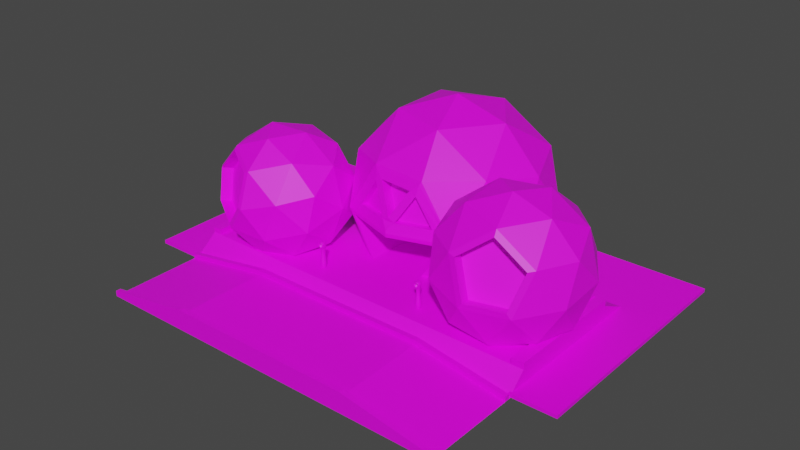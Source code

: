 # Source: PlanetBuilding.blend  (saved by Blender 3.2.14; exported with 4.5.12 LTS)
import bpy
from mathutils import Matrix  # noqa: F401  (used for matrix-valued properties, if any)

bpy.ops.wm.read_factory_settings(use_empty=True)
scene = bpy.context.scene
scene.name = 'Scene'

# ---- images (referenced by path relative to the original .blend; pixels are not part of the script)
import os
ASSET_DIR = os.environ.get("B2B_ASSET_DIR", "")  # directory of the original .blend (textures are referenced by path, not embedded)
HERE = os.path.dirname(os.path.abspath(__file__))  # packed textures are extracted next to this script under _unpacked/

def load_image(name, relpath, width, height, colorspace="sRGB"):
    """Load a texture the original file referenced (path relative to the .blend, or extracted next to this script)."""
    p = next((c for c in (os.path.join(HERE, relpath), os.path.join(ASSET_DIR, relpath)) if relpath and os.path.exists(c)), "")
    if p:
        img = bpy.data.images.load(p, check_existing=True)
        img.name = name
    else:  # same state as the original file: an image datablock whose file is absent (Cycles renders it pink)
        img = bpy.data.images.new(name, width, height)
        img.source = "FILE"
        img.filepath = "//" + (relpath or name)
    img.colorspace_settings.name = colorspace
    return img
img_buildingplanetstation = load_image('BuildingPlanetStation', 'BuildingPlanetStation.png', 1024, 1024, 'sRGB')
img_emissionobj2 = load_image('Emissionobj2', 'Emissionobj2.png', 1024, 1024, 'sRGB')
img_emissionobj = load_image('EmissionObj', 'EmissionObj.png', 1024, 1024, 'sRGB')
img_emissionobj3 = load_image('Emissionobj3', 'Emissionobj3.png', 1024, 1024, 'sRGB')
img_proxy_image_jpg = load_image('proxy-image.jpg', 'Path.jpg', 1024, 1024, 'sRGB')
img_emissionlight = load_image('EmissionLight', 'EmissionLight.png', 1024, 1024, 'sRGB')
img_emissionlight_001 = load_image('EmissionLight.001', 'EmissionLight.png', 1024, 1024, 'sRGB')

# ---- materials (node trees are filled in below, after node groups)
mat_material_002 = bpy.data.materials.new('Material.002')
mat_material_002.use_transparent_shadow = False
mat_material_005 = bpy.data.materials.new('Material.005')
mat_material_005.use_transparent_shadow = False
mat_material_004 = bpy.data.materials.new('Material.004')
mat_material_004.use_transparent_shadow = False
mat_material_003 = bpy.data.materials.new('Material.003')
mat_material_003.use_transparent_shadow = False
mat_material_006 = bpy.data.materials.new('Material.006')
mat_material_006.use_transparent_shadow = False
mat_material = bpy.data.materials.new('Material')
mat_material.use_transparent_shadow = False
mat_material_008 = bpy.data.materials.new('Material.008')
mat_material_008.use_transparent_shadow = False

# ---- material node trees
mat_material_002.use_nodes = True; mat_material_002.node_tree.nodes.clear()
_N = mat_material_002.node_tree.nodes; _L = mat_material_002.node_tree.links
n0 = _N.new('ShaderNodeBsdfPrincipled'); n0.name = 'Principled BSDF'; n0.location = (10, 300)
n0.distribution = 'GGX'
n0.subsurface_method = 'RANDOM_WALK_SKIN'
n0.inputs[3].default_value = 1.45
n0.inputs[27].default_value = (0.0, 0.0, 0.0, 1.0)
n0.inputs[28].default_value = 1.0
n1 = _N.new('ShaderNodeOutputMaterial'); n1.name = 'Material Output'; n1.location = (300, 300)
n2 = _N.new('ShaderNodeTexImage'); n2.name = 'Image Texture'; n2.location = (-304, 125)
n2.image = img_buildingplanetstation
_L.new(n0.outputs[0], n1.inputs[0])
_L.new(n2.outputs[0], n0.inputs[0])
n1.is_active_output = True
mat_material_005.use_nodes = True; mat_material_005.node_tree.nodes.clear()
_N = mat_material_005.node_tree.nodes; _L = mat_material_005.node_tree.links
n0 = _N.new('ShaderNodeBsdfPrincipled'); n0.name = 'Principled BSDF'; n0.location = (10, 300)
n0.distribution = 'GGX'
n0.subsurface_method = 'RANDOM_WALK_SKIN'
n0.inputs[3].default_value = 1.45
n0.inputs[27].default_value = (0.0, 0.0, 0.0, 1.0)
n0.inputs[28].default_value = 1.0
n1 = _N.new('ShaderNodeOutputMaterial'); n1.name = 'Material Output'; n1.location = (300, 300)
n2 = _N.new('ShaderNodeTexImage'); n2.name = 'Image Texture'; n2.location = (-326, 114)
n2.image = img_emissionobj2
_L.new(n0.outputs[0], n1.inputs[0])
_L.new(n2.outputs[0], n0.inputs[0])
n1.is_active_output = True
mat_material_004.use_nodes = True; mat_material_004.node_tree.nodes.clear()
_N = mat_material_004.node_tree.nodes; _L = mat_material_004.node_tree.links
n0 = _N.new('ShaderNodeBsdfPrincipled'); n0.name = 'Principled BSDF'; n0.location = (10, 300)
n0.distribution = 'GGX'
n0.subsurface_method = 'RANDOM_WALK_SKIN'
n0.inputs[3].default_value = 1.45
n0.inputs[27].default_value = (0.0, 0.0, 0.0, 1.0)
n0.inputs[28].default_value = 1.0
n1 = _N.new('ShaderNodeOutputMaterial'); n1.name = 'Material Output'; n1.location = (300, 300)
n2 = _N.new('ShaderNodeTexImage'); n2.name = 'Image Texture'; n2.location = (-271, 128)
n2.image = img_emissionobj
_L.new(n0.outputs[0], n1.inputs[0])
_L.new(n2.outputs[0], n0.inputs[0])
n1.is_active_output = True
mat_material_003.use_nodes = True; mat_material_003.node_tree.nodes.clear()
_N = mat_material_003.node_tree.nodes; _L = mat_material_003.node_tree.links
n0 = _N.new('ShaderNodeBsdfPrincipled'); n0.name = 'Principled BSDF'; n0.location = (10, 300)
n0.distribution = 'GGX'
n0.subsurface_method = 'RANDOM_WALK_SKIN'
n0.inputs[3].default_value = 1.45
n0.inputs[27].default_value = (0.0, 0.0, 0.0, 1.0)
n0.inputs[28].default_value = 1.0
n1 = _N.new('ShaderNodeOutputMaterial'); n1.name = 'Material Output'; n1.location = (300, 300)
n2 = _N.new('ShaderNodeTexImage'); n2.name = 'Image Texture'; n2.location = (-336, 115)
n2.image = img_emissionobj3
_L.new(n0.outputs[0], n1.inputs[0])
_L.new(n2.outputs[0], n0.inputs[0])
n1.is_active_output = True
mat_material_006.use_nodes = True; mat_material_006.node_tree.nodes.clear()
_N = mat_material_006.node_tree.nodes; _L = mat_material_006.node_tree.links
n0 = _N.new('ShaderNodeBsdfPrincipled'); n0.name = 'Principled BSDF'; n0.location = (10, 300)
n0.distribution = 'GGX'
n0.subsurface_method = 'RANDOM_WALK_SKIN'
n0.inputs[3].default_value = 1.45
n0.inputs[27].default_value = (0.0, 0.0, 0.0, 1.0)
n0.inputs[28].default_value = 1.0
n1 = _N.new('ShaderNodeOutputMaterial'); n1.name = 'Material Output'; n1.location = (300, 300)
n2 = _N.new('ShaderNodeTexImage'); n2.name = 'Image Texture'; n2.location = (-307, 135)
n2.width = 252
n2.image = img_proxy_image_jpg
_L.new(n0.outputs[0], n1.inputs[0])
_L.new(n2.outputs[0], n0.inputs[0])
n1.is_active_output = True
mat_material.use_nodes = True; mat_material.node_tree.nodes.clear()
_N = mat_material.node_tree.nodes; _L = mat_material.node_tree.links
n0 = _N.new('ShaderNodeBsdfPrincipled'); n0.name = 'Principled BSDF'; n0.location = (10, 300)
n0.distribution = 'GGX'
n0.subsurface_method = 'RANDOM_WALK_SKIN'
n0.inputs[3].default_value = 1.45
n0.inputs[27].default_value = (0.0, 0.0, 0.0, 1.0)
n0.inputs[28].default_value = 1.0
n1 = _N.new('ShaderNodeOutputMaterial'); n1.name = 'Material Output'; n1.location = (300, 300)
n2 = _N.new('ShaderNodeTexImage'); n2.name = 'Image Texture'; n2.location = (-285, 136)
n2.image = img_emissionlight
_L.new(n0.outputs[0], n1.inputs[0])
_L.new(n2.outputs[0], n0.inputs[0])
n1.is_active_output = True
mat_material_008.use_nodes = True; mat_material_008.node_tree.nodes.clear()
_N = mat_material_008.node_tree.nodes; _L = mat_material_008.node_tree.links
n0 = _N.new('ShaderNodeBsdfPrincipled'); n0.name = 'Principled BSDF'; n0.location = (10, 300)
n0.distribution = 'GGX'
n0.subsurface_method = 'RANDOM_WALK_SKIN'
n0.inputs[3].default_value = 1.45
n0.inputs[27].default_value = (0.0, 0.0, 0.0, 1.0)
n0.inputs[28].default_value = 1.0
n1 = _N.new('ShaderNodeOutputMaterial'); n1.name = 'Material Output'; n1.location = (300, 300)
n2 = _N.new('ShaderNodeTexImage'); n2.name = 'Image Texture'; n2.location = (-285, 136)
n2.image = img_emissionlight_001
_L.new(n0.outputs[0], n1.inputs[0])
_L.new(n2.outputs[0], n0.inputs[0])
n1.is_active_output = True

# ---- world
world_world = bpy.data.worlds.new('World'); scene.world = world_world
world_world.use_nodes = True; world_world.node_tree.nodes.clear()
_N = world_world.node_tree.nodes; _L = world_world.node_tree.links
n0 = _N.new('ShaderNodeOutputWorld'); n0.name = 'World Output'; n0.location = (300, 300)
n1 = _N.new('ShaderNodeBackground'); n1.name = 'Background'; n1.location = (10, 300)
n1.inputs[0].default_value = (0.05088, 0.05088, 0.05088, 1.0)
_L.new(n1.outputs[0], n0.inputs[0])
n0.is_active_output = True
world_world.color = (0.05088, 0.05088, 0.05088)
world_world.use_sun_shadow = False
world_world.sun_shadow_jitter_overblur = 0.0

# ---- meshes
me_plane_001 = bpy.data.meshes.new('Plane.001')
me_plane_001.from_pydata([(-1.0, -1.161, 0.0), (1.0, -1.161, 0.0), (-1.0, 1.161, 0.0), (1.0, 1.161, 0.0), (1.0, -0.3416, 0.0), (-1.0, -0.3521, 0.0), (-1.0, -0.3521, 0.001952), (-1.0, -1.161, 0.001952), (1.0, -1.161, 0.0002283), (1.0, -0.3416, 0.0002283), (-0.5091, -1.161, 0.1706), (-0.4949, -0.3495, 0.1706), (0.5083, -1.161, 0.1706), (0.4976, -0.3442, 0.1706), (1.0, -0.187, 0.2041), (1.0, 0.853, 0.2041), (-1.0, 0.853, 0.2041), (-1.0, -0.1619, 0.2041), (0.461, 0.853, 0.2041), (0.4261, -0.1798, 0.2041), (0.9419, 0.853, 0.2041), (0.9324, -0.1862, 0.2041), (1.0, -0.187, 0.2745), (1.0, 0.853, 0.2745), (0.9324, -0.1862, 0.2745), (0.9419, 0.853, 0.2745), (0.4585, 0.7781, 0.2041), (0.9413, 0.7806, 0.2041), (0.9419, 0.853, 0.2858), (0.461, 0.853, 0.2858), (0.4585, 0.7781, 0.2858), (0.9413, 0.7806, 0.2858), (-1.0, -0.6761, 0.0), (1.0, -0.6708, 0.0), (-1.0, -0.6761, 0.001952), (1.0, -0.6708, 0.0002283), (-0.502, -0.6747, 0.1706), (0.503, -0.6721, 0.1706), (-1.0, -0.838, 0.0), (-1.0, -0.838, 0.001952), (0.5057, -0.8361, 0.1706), (1.0, -0.8354, 0.0), (1.0, -0.8354, 0.0002283), (-0.5055, -0.8374, 0.1706), (-1.0, -0.919, 0.0), (-1.0, -0.919, 0.001952), (0.507, -0.918, 0.1706), (1.0, -0.9177, 0.0), (1.0, -0.9177, 0.0002283), (-0.5073, -0.9187, 0.1706), (-1.0, -1.121, 0.0), (-1.0, -1.121, 0.001952), (0.5077, -1.12, 0.1706), (1.0, -0.9589, 0.0), (1.0, -1.12, 0.0002283), (-0.5082, -1.12, 0.1706), (-1.0, -1.121, 0.06187), (-1.0, -1.161, 0.06187), (0.5084, -1.161, 0.2305), (1.0, -1.161, 0.06015), (-0.5091, -1.161, 0.2305), (0.5077, -1.12, 0.2305), (1.0, -1.12, 0.06015), (-0.5082, -1.12, 0.2305), (1.0, -0.5062, 0.0), (1.0, -0.5062, 0.0002283), (-0.4985, -0.5121, 0.1706), (-1.0, -0.5141, 0.0), (-1.0, -0.5141, 0.001952), (0.5003, -0.5082, 0.1706), (1.0, -0.4239, 0.0), (1.0, -0.4239, 0.0002283), (-0.4967, -0.4308, 0.1706), (-1.0, -0.4331, 0.0), (-1.0, -0.4331, 0.001952), (0.499, -0.4262, 0.1706), (1.0, -0.3828, 0.0), (1.0, -0.3828, 0.0002283), (-0.4958, -0.3901, 0.1706), (-1.0, -0.3926, 0.0), (-1.0, -0.3926, 0.001952), (0.4983, -0.3852, 0.1706), (1.0, -0.3827, 0.05377), (1.0, -0.3415, 0.05377), (0.4976, -0.3442, 0.2241), (-1.0, -0.3521, 0.05549), (-0.4949, -0.3494, 0.2241), (-0.4958, -0.3901, 0.2241), (-1.0, -0.3926, 0.05549), (0.4983, -0.3852, 0.2241), (-0.9562, 0.853, 0.2041), (-0.9528, -0.1625, 0.2041), (-0.9562, 0.853, 0.2635), (-1.0, 0.853, 0.2635), (-1.0, -0.1619, 0.2635), (-0.9528, -0.1625, 0.2635), (-0.000365, -1.161, 0.1706), (0.001335, -0.3469, 0.1706), (0.0004851, -0.6734, 0.1706), (6.008e-05, -0.8367, 0.1706), (-0.0001525, -0.9184, 0.1706), (-0.0002587, -1.12, 0.1706), (-0.0003527, -1.161, 0.2305), (-0.0002465, -1.12, 0.2305), (0.0009103, -0.5101, 0.1706), (0.001123, -0.4285, 0.1706), (0.001229, -0.3877, 0.1706), (0.001354, -0.3468, 0.2241), (0.001247, -0.3876, 0.2241), (-0.2547, -1.161, 0.1706), (-0.2468, -0.3482, 0.1706), (-0.2508, -0.6741, 0.1706), (-0.2527, -0.837, 0.1706), (-0.2537, -0.9185, 0.1706), (-0.2542, -1.12, 0.1706), (-0.2547, -1.161, 0.2305), (-0.2542, -1.12, 0.2305), (-0.2488, -0.5111, 0.1706), (-0.2478, -0.4297, 0.1706), (-0.2473, -0.3889, 0.1706), (-0.2468, -0.3481, 0.2241), (-0.2473, -0.3889, 0.2241), (-0.3819, -1.161, 0.1706), (-0.3709, -0.3488, 0.1706), (-0.3764, -0.6744, 0.1706), (-0.3791, -0.8372, 0.1706), (-0.3805, -0.9186, 0.1706), (-0.3812, -1.12, 0.1706), (-0.3819, -1.161, 0.2305), (-0.3812, -1.12, 0.2305), (-0.3736, -0.5116, 0.1706), (-0.3723, -0.4302, 0.1706), (-0.3716, -0.3895, 0.1706), (-0.3709, -0.3488, 0.2241), (-0.3715, -0.3895, 0.2241), (-0.1275, -1.161, 0.1706), (-0.1227, -0.3475, 0.1706), (-0.1251, -0.6738, 0.1706), (-0.1263, -0.8369, 0.1706), (-0.1269, -0.9184, 0.1706), (-0.1272, -1.12, 0.1706), (-0.1275, -1.161, 0.2305), (-0.1272, -1.12, 0.2305), (-0.1239, -0.5106, 0.1706), (-0.1233, -0.4291, 0.1706), (-0.123, -0.3883, 0.1706), (-0.1227, -0.3475, 0.2241), (-0.123, -0.3882, 0.2241), (0.254, -1.161, 0.1706), (0.2495, -0.3456, 0.1706), (0.2517, -0.6728, 0.1706), (0.2529, -0.8364, 0.1706), (0.2534, -0.9182, 0.1706), (0.2537, -1.12, 0.1706), (0.254, -1.161, 0.2305), (0.2537, -1.12, 0.2305), (0.2506, -0.5092, 0.1706), (0.25, -0.4274, 0.1706), (0.2498, -0.3865, 0.1706), (0.2495, -0.3455, 0.2241), (0.2498, -0.3864, 0.2241), (0.1268, -1.161, 0.1706), (0.1254, -0.3462, 0.1706), (0.1261, -0.6731, 0.1706), (0.1265, -0.8366, 0.1706), (0.1266, -0.9183, 0.1706), (0.1267, -1.12, 0.1706), (0.1268, -1.161, 0.2305), (0.1267, -1.12, 0.2305), (0.1258, -0.5097, 0.1706), (0.1256, -0.4279, 0.1706), (0.1255, -0.3871, 0.1706), (0.1254, -0.3462, 0.2241), (0.1255, -0.387, 0.2241), (0.3812, -1.161, 0.1706), (0.3735, -0.3449, 0.1706), (0.3774, -0.6725, 0.1706), (0.3793, -0.8362, 0.1706), (0.3802, -0.9181, 0.1706), (0.3807, -1.12, 0.1706), (0.3812, -1.161, 0.2305), (0.3807, -1.12, 0.2305), (0.3755, -0.5087, 0.1706), (0.3745, -0.4268, 0.1706), (0.374, -0.3858, 0.1706), (0.3736, -0.3448, 0.2241), (0.374, -0.3858, 0.2241), (-0.4455, -1.161, 0.1706), (-0.4329, -0.3492, 0.1706), (-0.4392, -0.6746, 0.1706), (-0.4423, -0.8373, 0.1706), (-0.4439, -0.9186, 0.1706), (-0.4447, -1.12, 0.1706), (-0.4455, -1.161, 0.2305), (-0.4447, -1.12, 0.2305), (-0.4361, -0.5119, 0.1706), (-0.4345, -0.4305, 0.1706), (-0.4337, -0.3898, 0.1706), (-0.4329, -0.3491, 0.2241), (-0.4337, -0.3898, 0.2241), (-0.4137, -1.161, 0.1706), (-0.4019, -0.349, 0.1706), (-0.4078, -0.6745, 0.1706), (-0.4107, -0.8372, 0.1706), (-0.4122, -0.9186, 0.1706), (-0.413, -1.12, 0.1706), (-0.4137, -1.161, 0.2305), (-0.4129, -1.12, 0.2305), (-0.4048, -0.5117, 0.1706), (-0.4034, -0.4304, 0.1706), (-0.4026, -0.3897, 0.1706), (-0.4019, -0.3489, 0.2241), (-0.4026, -0.3896, 0.2241), (-0.3183, -1.161, 0.1706), (-0.3088, -0.3485, 0.1706), (-0.3136, -0.6742, 0.1706), (-0.3159, -0.8371, 0.1706), (-0.3171, -0.9186, 0.1706), (-0.3177, -1.12, 0.1706), (-0.3183, -1.161, 0.2305), (-0.3177, -1.12, 0.2305), (-0.3112, -0.5114, 0.1706), (-0.31, -0.4299, 0.1706), (-0.3094, -0.3892, 0.1706), (-0.3088, -0.3484, 0.2241), (-0.3094, -0.3892, 0.2241), (-0.2865, -1.161, 0.1706), (-0.2778, -0.3483, 0.1706), (-0.2822, -0.6742, 0.1706), (-0.2843, -0.8371, 0.1706), (-0.2854, -0.9185, 0.1706), (-0.286, -1.12, 0.1706), (-0.2865, -1.161, 0.2305), (-0.286, -1.12, 0.2305), (-0.28, -0.5113, 0.1706), (-0.2789, -0.4298, 0.1706), (-0.2784, -0.3891, 0.1706), (-0.2778, -0.3483, 0.2241), (-0.2783, -0.389, 0.2241), (-0.1911, -1.161, 0.1706), (-0.1848, -0.3478, 0.1706), (-0.188, -0.6739, 0.1706), (-0.1895, -0.837, 0.1706), (-0.1903, -0.9185, 0.1706), (-0.1907, -1.12, 0.1706), (-0.1911, -1.161, 0.2305), (-0.1907, -1.12, 0.2305), (-0.1864, -0.5109, 0.1706), (-0.1856, -0.4294, 0.1706), (-0.1852, -0.3886, 0.1706), (-0.1848, -0.3478, 0.2241), (-0.1851, -0.3885, 0.2241), (-0.1593, -1.161, 0.1706), (-0.1538, -0.3477, 0.1706), (-0.1565, -0.6738, 0.1706), (-0.1579, -0.8369, 0.1706), (-0.1586, -0.9185, 0.1706), (-0.159, -1.12, 0.1706), (-0.1593, -1.161, 0.2305), (-0.159, -1.12, 0.2305), (-0.1551, -0.5108, 0.1706), (-0.1545, -0.4292, 0.1706), (-0.1541, -0.3885, 0.1706), (-0.1537, -0.3476, 0.2241), (-0.1541, -0.3884, 0.2241), (-0.06395, -1.161, 0.1706), (-0.0607, -0.3472, 0.1706), (-0.06233, -0.6736, 0.1706), (-0.06314, -0.8368, 0.1706), (-0.06355, -0.9184, 0.1706), (-0.06375, -1.12, 0.1706), (-0.06394, -1.161, 0.2305), (-0.06374, -1.12, 0.2305), (-0.06151, -0.5104, 0.1706), (-0.06111, -0.4288, 0.1706), (-0.0609, -0.388, 0.1706), (-0.06068, -0.3471, 0.2241), (-0.06088, -0.3879, 0.2241), (-0.03216, -1.161, 0.1706), (-0.02968, -0.347, 0.1706), (-0.03092, -0.6735, 0.1706), (-0.03154, -0.8368, 0.1706), (-0.03185, -0.9184, 0.1706), (-0.032, -1.12, 0.1706), (-0.03215, -1.161, 0.2305), (-0.03199, -1.12, 0.2305), (-0.0303, -0.5103, 0.1706), (-0.02999, -0.4286, 0.1706), (-0.02984, -0.3878, 0.1706), (-0.02966, -0.347, 0.2241), (-0.02982, -0.3878, 0.2241), (0.06322, -1.161, 0.1706), (0.06337, -0.3465, 0.1706), (0.0633, -0.6733, 0.1706), (0.06326, -0.8366, 0.1706), (0.06324, -0.9183, 0.1706), (0.06323, -1.12, 0.1706), (0.06324, -1.161, 0.2305), (0.06325, -1.12, 0.2305), (0.06333, -0.5099, 0.1706), (0.06335, -0.4282, 0.1706), (0.06336, -0.3874, 0.1706), (0.06339, -0.3465, 0.2241), (0.06338, -0.3873, 0.2241), (0.09502, -1.161, 0.1706), (0.09439, -0.3464, 0.1706), (0.0947, -0.6732, 0.1706), (0.09486, -0.8366, 0.1706), (0.09494, -0.9183, 0.1706), (0.09498, -1.12, 0.1706), (0.09503, -1.161, 0.2305), (0.09499, -1.12, 0.2305), (0.09455, -0.5098, 0.1706), (0.09447, -0.4281, 0.1706), (0.09443, -0.3872, 0.1706), (0.09441, -0.3463, 0.2241), (0.09445, -0.3872, 0.2241), (0.1904, -1.161, 0.1706), (0.1874, -0.3459, 0.1706), (0.1889, -0.6729, 0.1706), (0.1897, -0.8365, 0.1706), (0.19, -0.9182, 0.1706), (0.1902, -1.12, 0.1706), (0.1904, -1.161, 0.2305), (0.1902, -1.12, 0.2305), (0.1882, -0.5094, 0.1706), (0.1878, -0.4276, 0.1706), (0.1876, -0.3868, 0.1706), (0.1875, -0.3458, 0.2241), (0.1876, -0.3867, 0.2241), (0.2222, -1.161, 0.1706), (0.2185, -0.3457, 0.1706), (0.2203, -0.6729, 0.1706), (0.2213, -0.8364, 0.1706), (0.2217, -0.9182, 0.1706), (0.222, -1.12, 0.1706), (0.2222, -1.161, 0.2305), (0.222, -1.12, 0.2305), (0.2194, -0.5093, 0.1706), (0.2189, -0.4275, 0.1706), (0.2187, -0.3866, 0.1706), (0.2185, -0.3457, 0.2241), (0.2187, -0.3866, 0.2241), (0.3176, -1.161, 0.1706), (0.3115, -0.3452, 0.1706), (0.3145, -0.6726, 0.1706), (0.3161, -0.8363, 0.1706), (0.3168, -0.9182, 0.1706), (0.3172, -1.12, 0.1706), (0.3176, -1.161, 0.2305), (0.3172, -1.12, 0.2305), (0.313, -0.5089, 0.1706), (0.3123, -0.4271, 0.1706), (0.3119, -0.3862, 0.1706), (0.3115, -0.3452, 0.2241), (0.3119, -0.3861, 0.2241), (0.3494, -1.161, 0.1706), (0.3425, -0.3451, 0.1706), (0.346, -0.6725, 0.1706), (0.3477, -0.8363, 0.1706), (0.3485, -0.9181, 0.1706), (0.3489, -1.12, 0.1706), (0.3494, -1.161, 0.2305), (0.349, -1.12, 0.2305), (0.3442, -0.5088, 0.1706), (0.3434, -0.4269, 0.1706), (0.343, -0.386, 0.1706), (0.3425, -0.345, 0.2241), (0.343, -0.3859, 0.2241), (-0.2858, -0.8731, 0.8671), (-0.2474, -0.4915, 0.8609), (-0.4128, -0.8731, 0.8671), (-0.3717, -0.4921, 0.8609), (-0.1231, -0.4909, 0.8609), (0.2222, -0.9212, 0.8783), (0.254, -0.9212, 0.8783), (0.2219, -0.8729, 0.8671), (0.2537, -0.8729, 0.8671), (0.2498, -0.489, 0.8609), (0.09441, -0.442, 0.8719), (0.1254, -0.4418, 0.8719), (0.1255, -0.4896, 0.8609), (0.3489, -0.8728, 0.8671), (0.3431, -0.4886, 0.8609), (0.3742, -0.4884, 0.8609), (-0.372, -0.4792, 0.8349), (-0.2476, -0.4786, 0.8349), (-0.1232, -0.478, 0.8349), (0.09441, -0.3941, 0.7752), (0.1254, -0.394, 0.7752), (0.1256, -0.4768, 0.8349), (0.09441, -0.4181, 0.8235), (0.1254, -0.4179, 0.8235), (0.2499, -0.4762, 0.8349), (0.3432, -0.4757, 0.8349), (0.3743, -0.4755, 0.8349), (-0.4125, -0.8837, 0.8411), (-0.2857, -0.8837, 0.8408), (0.254, -0.9409, 0.8299), (0.2218, -0.8836, 0.8408), (0.2222, -0.9409, 0.8299), (0.2536, -0.8836, 0.8408), (0.3487, -0.8835, 0.8408), (-0.123, -0.46, 0.8235), (-0.123, -0.4839, 0.8719), (-0.02982, -0.4595, 0.8235), (0.222, -0.9, 0.8299), (0.222, -0.8803, 0.8783), (0.001247, -0.4594, 0.8235), (-0.2473, -0.4606, 0.8235), (-0.2473, -0.4845, 0.8719), (-0.03199, -0.9001, 0.8299), (-0.0002465, -0.9001, 0.8299), (0.2537, -0.8803, 0.8783), (0.2273, -0.8836, 0.8408), (0.2273, -0.873, 0.8671), (0.3487, -0.4758, 0.8349), (0.3485, -0.4886, 0.8609), (-0.4073, -0.8732, 0.8671), (-0.4071, -0.8837, 0.8411), (-0.2804, -0.8731, 0.8671), (-0.2802, -0.8838, 0.8408), (0.3543, -0.8729, 0.8671), (0.3541, -0.8836, 0.8408), (-0.1276, -0.478, 0.8349), (-0.1275, -0.4908, 0.8609), (0.2455, -0.4761, 0.8349), (0.2454, -0.489, 0.8609), (0.1211, -0.4767, 0.8349), (0.1211, -0.4896, 0.8609), (-0.252, -0.4786, 0.8349), (-0.2518, -0.4914, 0.8609), (0.3699, -0.4755, 0.8349), (0.3697, -0.4884, 0.8609), (-0.3761, -0.492, 0.8609), (-0.3764, -0.4792, 0.8349), (0.2492, -0.8728, 0.8671), (0.2491, -0.8835, 0.8408)], [(424, 425), (387, 424), (425, 373)], [(0, 1, 8, 12, 174, 356, 343, 148, 330, 317, 161, 304, 291, 96, 278, 265, 135, 252, 239, 109, 226, 213, 122, 200, 187, 10, 7), (2, 5, 17, 16), (11, 6, 85, 86), (4, 5, 6, 11, 188, 201, 123, 214, 227, 110, 240, 253, 136, 266, 279, 97, 292, 305, 162, 318, 331, 149, 344, 357, 175, 13, 9), (76, 4, 9, 77), (50, 0, 7, 51), (174, 12, 58, 180), (51, 7, 57, 56), (90, 16, 93, 92), (3, 2, 16, 90, 18, 20, 15), (5, 4, 14, 21, 19, 91, 17), (4, 3, 15, 14), (27, 20, 28, 31), (20, 27, 21, 24, 25), (25, 24, 22, 23), (14, 15, 23, 22), (15, 20, 25, 23), (21, 14, 22, 24), (29, 30, 31, 28), (27, 26, 19, 21), (26, 27, 31, 30), (18, 26, 30, 29), (20, 18, 29, 28), (69, 37, 35, 65), (182, 176, 37, 69), (67, 32, 34, 68), (41, 33, 35, 42), (39, 43, 36, 34), (45, 49, 43, 39), (47, 41, 42, 48), (37, 40, 42, 35), (176, 177, 40, 37), (32, 38, 39, 34), (53, 47, 48, 54), (51, 55, 49, 45), (40, 46, 48, 42), (177, 178, 46, 40), (38, 44, 45, 39), (54, 52, 61, 62), (1, 53, 54, 8), (46, 52, 54, 48), (178, 179, 52, 46), (44, 50, 51, 45), (181, 180, 58, 61), (61, 58, 59, 62), (57, 60, 63, 56), (55, 51, 56, 63), (8, 54, 62, 59), (192, 55, 63, 194), (12, 8, 59, 58), (7, 10, 60, 57), (73, 67, 68, 74), (183, 182, 69, 75), (75, 69, 65, 71), (33, 64, 65, 35), (34, 36, 66, 68), (81, 75, 71, 77), (184, 183, 75, 81), (79, 73, 74, 80), (64, 70, 71, 65), (68, 66, 72, 74), (5, 79, 80, 6), (77, 9, 83, 82), (184, 81, 89, 186), (70, 76, 77, 71), (74, 72, 78, 80), (88, 87, 86, 85), (185, 186, 89, 84), (84, 89, 82, 83), (80, 78, 87, 88), (81, 77, 82, 89), (9, 13, 84, 83), (6, 80, 88, 85), (188, 11, 86, 198), (90, 91, 19, 26, 18), (94, 95, 92, 93), (91, 90, 92, 95), (16, 17, 94, 93), (17, 91, 95, 94), (292, 97, 107, 302), (288, 106, 108, 290), (288, 287, 105, 106), (287, 286, 104, 105), (296, 101, 103, 298), (282, 283, 101, 100), (281, 282, 100, 99), (280, 281, 99, 98), (286, 280, 98, 104), (278, 96, 102, 284), (226, 109, 115, 232), (234, 228, 111, 117), (228, 229, 112, 111), (229, 230, 113, 112), (230, 231, 114, 113), (235, 234, 117, 118), (236, 235, 118, 119), (236, 119, 121, 238), (240, 110, 120, 250), (244, 114, 116, 246), (210, 132, 134, 212), (210, 209, 131, 132), (209, 208, 130, 131), (204, 205, 127, 126), (203, 204, 126, 125), (202, 203, 125, 124), (208, 202, 124, 130), (200, 122, 128, 206), (214, 123, 133, 224), (218, 127, 129, 220), (270, 140, 142, 272), (266, 136, 146, 276), (252, 135, 141, 258), (260, 254, 137, 143), (254, 255, 138, 137), (255, 256, 139, 138), (256, 257, 140, 139), (261, 260, 143, 144), (262, 261, 144, 145), (262, 145, 147, 264), (348, 153, 155, 350), (344, 149, 159, 354), (340, 158, 160, 342), (340, 339, 157, 158), (339, 338, 156, 157), (334, 335, 153, 152), (333, 334, 152, 151), (332, 333, 151, 150), (338, 332, 150, 156), (330, 148, 154, 336), (304, 161, 167, 310), (312, 306, 163, 169), (306, 307, 164, 163), (307, 308, 165, 164), (308, 309, 166, 165), (313, 312, 169, 170), (314, 313, 170, 171), (314, 171, 173, 316), (322, 166, 168, 324), (318, 162, 172, 328), (13, 175, 185, 84), (52, 179, 181, 61), (366, 184, 186, 368), (366, 365, 183, 184), (365, 364, 182, 183), (360, 361, 179, 178), (359, 360, 178, 177), (358, 359, 177, 176), (364, 358, 176, 182), (356, 174, 180, 362), (10, 187, 193, 60), (66, 36, 189, 195), (36, 43, 190, 189), (43, 49, 191, 190), (49, 55, 192, 191), (63, 60, 193, 194), (72, 66, 195, 196), (78, 72, 196, 197), (78, 197, 199, 87), (86, 87, 199, 198), (201, 188, 198, 211), (205, 192, 194, 207), (127, 205, 207, 129), (123, 201, 211, 133), (187, 200, 206, 193), (195, 189, 202, 208), (189, 190, 203, 202), (190, 191, 204, 203), (191, 192, 205, 204), (194, 193, 206, 207), (196, 195, 208, 209), (197, 196, 209, 210), (197, 210, 212, 199), (198, 199, 212, 211), (231, 218, 220, 233), (227, 214, 224, 237), (133, 134, 225, 224), (132, 223, 225, 134), (132, 131, 222, 223), (131, 130, 221, 222), (129, 128, 219, 220), (126, 127, 218, 217), (125, 126, 217, 216), (124, 125, 216, 215), (130, 124, 215, 221), (122, 213, 219, 128), (110, 227, 237, 120), (114, 231, 233, 116), (224, 225, 238, 237), (223, 236, 238, 225), (223, 222, 235, 236), (222, 221, 234, 235), (220, 219, 232, 233), (217, 218, 231, 230), (216, 217, 230, 229), (215, 216, 229, 228), (221, 215, 228, 234), (213, 226, 232, 219), (120, 121, 251, 250), (119, 249, 251, 121), (119, 118, 248, 249), (118, 117, 247, 248), (116, 115, 245, 246), (113, 114, 244, 243), (112, 113, 243, 242), (111, 112, 242, 241), (117, 111, 241, 247), (109, 239, 245, 115), (257, 244, 246, 259), (253, 240, 250, 263), (136, 253, 263, 146), (140, 257, 259, 142), (250, 251, 264, 263), (249, 262, 264, 251), (249, 248, 261, 262), (248, 247, 260, 261), (246, 245, 258, 259), (243, 244, 257, 256), (242, 243, 256, 255), (241, 242, 255, 254), (247, 241, 254, 260), (239, 252, 258, 245), (279, 266, 276, 289), (283, 270, 272, 285), (135, 265, 271, 141), (143, 137, 267, 273), (137, 138, 268, 267), (138, 139, 269, 268), (139, 140, 270, 269), (142, 141, 271, 272), (144, 143, 273, 274), (145, 144, 274, 275), (145, 275, 277, 147), (146, 147, 277, 276), (101, 283, 285, 103), (97, 279, 289, 107), (265, 278, 284, 271), (273, 267, 280, 286), (267, 268, 281, 280), (268, 269, 282, 281), (269, 270, 283, 282), (272, 271, 284, 285), (274, 273, 286, 287), (275, 274, 287, 288), (275, 288, 290, 277), (276, 277, 290, 289), (107, 108, 303, 302), (106, 301, 303, 108), (106, 105, 300, 301), (105, 104, 299, 300), (103, 102, 297, 298), (100, 101, 296, 295), (99, 100, 295, 294), (98, 99, 294, 293), (104, 98, 293, 299), (96, 291, 297, 102), (309, 296, 298, 311), (305, 292, 302, 315), (162, 305, 315, 172), (166, 309, 311, 168), (302, 303, 316, 315), (301, 314, 316, 303), (301, 300, 313, 314), (300, 299, 312, 313), (298, 297, 310, 311), (295, 296, 309, 308), (294, 295, 308, 307), (293, 294, 307, 306), (299, 293, 306, 312), (291, 304, 310, 297), (331, 318, 328, 341), (335, 322, 324, 337), (161, 317, 323, 167), (169, 163, 319, 325), (163, 164, 320, 319), (164, 165, 321, 320), (165, 166, 322, 321), (168, 167, 323, 324), (170, 169, 325, 326), (171, 170, 326, 327), (171, 327, 329, 173), (172, 173, 329, 328), (153, 335, 337, 155), (149, 331, 341, 159), (317, 330, 336, 323), (325, 319, 332, 338), (319, 320, 333, 332), (320, 321, 334, 333), (321, 322, 335, 334), (324, 323, 336, 337), (326, 325, 338, 339), (327, 326, 339, 340), (327, 340, 342, 329), (328, 329, 342, 341), (148, 343, 349, 154), (156, 150, 345, 351), (150, 151, 346, 345), (151, 152, 347, 346), (152, 153, 348, 347), (155, 154, 349, 350), (157, 156, 351, 352), (158, 157, 352, 353), (158, 353, 355, 160), (159, 160, 355, 354), (357, 344, 354, 367), (361, 348, 350, 363), (179, 361, 363, 181), (175, 357, 367, 185), (343, 356, 362, 349), (351, 345, 358, 364), (345, 346, 359, 358), (346, 347, 360, 359), (347, 348, 361, 360), (350, 349, 362, 363), (352, 351, 364, 365), (353, 352, 365, 366), (353, 366, 368, 355), (354, 355, 368, 367), (128, 129, 207, 206), (115, 116, 233, 232), (141, 142, 259, 258), (102, 103, 285, 284), (167, 168, 311, 310), (154, 155, 337, 336), (180, 181, 363, 362), (133, 211, 212, 134), (120, 237, 238, 121), (146, 263, 264, 147), (107, 289, 290, 108), (172, 315, 316, 173), (159, 341, 342, 160), (185, 367, 368, 186)])
_uv = me_plane_001.uv_layers.new(name='UVMap')
_uv.uv.foreach_set('vector', [0.1881, 0.2776, 0.1881, 0.01789, 0.1881, 0.01789, 0.2102, 0.08174, 0.2102, 0.09826, 0.2102, 0.1024, 0.2102, 0.1065, 0.2102, 0.1148, 0.2102, 0.1189, 0.2102, 0.123, 0.2102, 0.1313, 0.2102, 0.1354, 0.2102, 0.1396, 0.2102, 0.1478, 0.2102, 0.1519, 0.2102, 0.1561, 0.2102, 0.1643, 0.2102, 0.1685, 0.2102, 0.1726, 0.2102, 0.1808, 0.2102, 0.185, 0.2102, 0.1891, 0.2102, 0.1974, 0.2102, 0.2015, 0.2102, 0.2056, 0.2102, 0.2139, 0.1883, 0.2776, 0.5919, 0.3135, 0.5919, 0.4891, 0.5654, 0.4644, 0.5654, 0.3326, 0.4283, 0.2121, 0.4502, 0.2776, 0.4433, 0.2776, 0.4214, 0.212, 0.4505, 0.01789, 0.4505, 0.2776, 0.4502, 0.2776, 0.4283, 0.2121, 0.4283, 0.204, 0.4283, 0.2, 0.4283, 0.1959, 0.4283, 0.1879, 0.4283, 0.1839, 0.4283, 0.1798, 0.4283, 0.1718, 0.4283, 0.1677, 0.4283, 0.1637, 0.4283, 0.1557, 0.4283, 0.1516, 0.4283, 0.1476, 0.4283, 0.1395, 0.4283, 0.1355, 0.4283, 0.1315, 0.4283, 0.1234, 0.4283, 0.1194, 0.4283, 0.1154, 0.4283, 0.1073, 0.4283, 0.1033, 0.4283, 0.09925, 0.4283, 0.08314, 0.4505, 0.01789, 0.8056, 0.605, 0.8056, 0.6104, 0.8056, 0.6104, 0.8056, 0.605, 0.754, 0.6513, 0.754, 0.646, 0.7542, 0.646, 0.7542, 0.6513, 0.2102, 0.09826, 0.2102, 0.08174, 0.218, 0.08174, 0.218, 0.09826, 0.7542, 0.6513, 0.7542, 0.646, 0.762, 0.646, 0.762, 0.6513, 0.3637, 0.3191, 0.3637, 0.3134, 0.3714, 0.3134, 0.3714, 0.3191, 0.3374, 0.5732, 0.3374, 0.3134, 0.3637, 0.3134, 0.3637, 0.3191, 0.3637, 0.5032, 0.3637, 0.5656, 0.3637, 0.5732, 0.4449, 0.3134, 0.4449, 0.5732, 0.4192, 0.5732, 0.4192, 0.5644, 0.4192, 0.4986, 0.4194, 0.3196, 0.4194, 0.3134, 0.4863, 0.4877, 0.4863, 0.3135, 0.5128, 0.3326, 0.5128, 0.4677, 0.6518, 0.2713, 0.6424, 0.2713, 0.6424, 0.2607, 0.6518, 0.2607, 0.1432, 0.7439, 0.1432, 0.7345, 0.1432, 0.609, 0.1523, 0.609, 0.1523, 0.7439, 0.3386, 0.7441, 0.3374, 0.6091, 0.3462, 0.609, 0.3462, 0.7441, 0.5128, 0.4677, 0.5128, 0.3326, 0.5219, 0.3326, 0.5219, 0.4677, 0.3637, 0.5732, 0.3637, 0.5656, 0.3728, 0.5656, 0.3728, 0.5732, 0.4192, 0.5644, 0.4192, 0.5732, 0.4101, 0.5732, 0.4101, 0.5644, 0.5674, 0.83, 0.5577, 0.8303, 0.558, 0.7676, 0.5674, 0.7675, 0.02672, 0.2644, 0.02762, 0.2017, 0.1521, 0.1986, 0.1523, 0.2644, 0.7182, 0.7631, 0.7182, 0.8258, 0.7076, 0.8258, 0.7076, 0.7631, 0.6066, 0.2713, 0.5969, 0.2713, 0.5969, 0.2607, 0.6066, 0.2607, 0.3637, 0.5656, 0.3637, 0.5032, 0.3743, 0.5032, 0.3743, 0.5656, 0.5025, 0.2128, 0.5238, 0.2131, 0.5237, 0.2777, 0.5023, 0.2777, 0.5026, 0.1966, 0.5238, 0.1968, 0.5238, 0.2131, 0.5025, 0.2128, 0.754, 0.7091, 0.754, 0.6881, 0.7542, 0.6881, 0.7542, 0.7091, 0.8056, 0.5462, 0.8056, 0.5676, 0.8056, 0.5676, 0.8056, 0.5462, 0.5452, 0.0179, 0.5452, 0.08212, 0.524, 0.08259, 0.5241, 0.01792, 0.5557, 0.01789, 0.5557, 0.08188, 0.5452, 0.08212, 0.5452, 0.0179, 0.8056, 0.5356, 0.8056, 0.5462, 0.8056, 0.5462, 0.8056, 0.5356, 0.5238, 0.2131, 0.5451, 0.2135, 0.545, 0.2777, 0.5237, 0.2777, 0.5238, 0.1968, 0.5451, 0.197, 0.5451, 0.2135, 0.5238, 0.2131, 0.754, 0.6881, 0.754, 0.667, 0.7542, 0.667, 0.7542, 0.6881, 0.8056, 0.5302, 0.8056, 0.5356, 0.8056, 0.5356, 0.8056, 0.5302, 0.5609, 0.01789, 0.561, 0.08176, 0.5557, 0.08188, 0.5557, 0.01789, 0.5451, 0.2135, 0.5558, 0.2136, 0.5557, 0.2776, 0.545, 0.2777, 0.5451, 0.197, 0.5558, 0.1971, 0.5558, 0.2136, 0.5451, 0.2135, 0.754, 0.667, 0.754, 0.6565, 0.7542, 0.6565, 0.7542, 0.667, 0.1257, 0.3002, 0.1036, 0.3641, 0.09581, 0.3641, 0.1179, 0.3002, 0.8056, 0.5249, 0.8056, 0.5302, 0.8056, 0.5302, 0.8056, 0.5249, 0.5558, 0.2136, 0.5611, 0.2137, 0.5611, 0.2776, 0.5557, 0.2776, 0.5558, 0.1971, 0.5611, 0.1972, 0.5611, 0.2137, 0.5558, 0.2136, 0.754, 0.6565, 0.754, 0.6513, 0.7542, 0.6513, 0.7542, 0.6565, 0.7978, 0.6462, 0.8031, 0.6462, 0.8031, 0.6627, 0.7978, 0.6626, 0.7978, 0.6626, 0.8031, 0.6627, 0.8031, 0.7266, 0.7978, 0.7266, 0.7978, 0.8386, 0.7978, 0.7749, 0.8031, 0.7747, 0.8031, 0.8386, 0.1037, 0.4961, 0.1257, 0.5599, 0.1179, 0.5599, 0.09592, 0.4961, 0.8056, 0.5249, 0.8056, 0.5302, 0.7978, 0.5302, 0.7978, 0.5249, 0.1037, 0.4878, 0.1037, 0.4961, 0.09592, 0.4961, 0.09591, 0.4878, 0.2102, 0.08174, 0.1881, 0.01789, 0.1959, 0.01789, 0.218, 0.08174, 0.1883, 0.2776, 0.2102, 0.2139, 0.218, 0.2139, 0.1961, 0.2776, 0.754, 0.7196, 0.754, 0.7091, 0.7542, 0.7091, 0.7542, 0.7196, 0.4919, 0.1965, 0.5026, 0.1966, 0.5025, 0.2128, 0.4919, 0.2126, 0.4919, 0.2126, 0.5025, 0.2128, 0.5023, 0.2777, 0.4916, 0.2777, 0.8056, 0.5676, 0.8056, 0.589, 0.8056, 0.589, 0.8056, 0.5676, 0.5241, 0.01792, 0.524, 0.08259, 0.5029, 0.08307, 0.5031, 0.01794, 0.4866, 0.2125, 0.4919, 0.2126, 0.4916, 0.2777, 0.4863, 0.2777, 0.4866, 0.1964, 0.4919, 0.1965, 0.4919, 0.2126, 0.4866, 0.2125, 0.754, 0.7249, 0.754, 0.7196, 0.7542, 0.7196, 0.7542, 0.7249, 0.8056, 0.589, 0.8056, 0.5997, 0.8056, 0.5997, 0.8056, 0.589, 0.5031, 0.01794, 0.5029, 0.08307, 0.4924, 0.08331, 0.4926, 0.01795, 0.754, 0.7301, 0.754, 0.7249, 0.7542, 0.7249, 0.7542, 0.7301, 0.8056, 0.605, 0.8056, 0.6104, 0.7986, 0.6104, 0.7986, 0.605, 0.2732, 0.4919, 0.2732, 0.508, 0.2662, 0.508, 0.2662, 0.4919, 0.8056, 0.5997, 0.8056, 0.605, 0.8056, 0.605, 0.8056, 0.5997, 0.4926, 0.01795, 0.4924, 0.08331, 0.4871, 0.08343, 0.4873, 0.01795, 0.8331, 0.3912, 0.8331, 0.3257, 0.8384, 0.3256, 0.8384, 0.3912, 0.7182, 0.7274, 0.7129, 0.7273, 0.7129, 0.7112, 0.7182, 0.7113, 0.7182, 0.7113, 0.7129, 0.7112, 0.7129, 0.646, 0.7182, 0.646, 0.2952, 0.3134, 0.2733, 0.3789, 0.2663, 0.3789, 0.2883, 0.3134, 0.2732, 0.508, 0.2952, 0.5732, 0.2883, 0.5732, 0.2662, 0.508, 0.4505, 0.01789, 0.4283, 0.08314, 0.4214, 0.08313, 0.4435, 0.01789, 0.7542, 0.7301, 0.7542, 0.7249, 0.7612, 0.7249, 0.7612, 0.7302, 0.4283, 0.204, 0.4283, 0.2121, 0.4214, 0.212, 0.4214, 0.204, 0.01958, 0.01789, 0.1515, 0.01953, 0.1521, 0.1986, 0.02762, 0.2017, 0.01789, 0.2019, 0.7973, 0.4453, 0.7912, 0.4454, 0.7916, 0.3135, 0.7973, 0.3135, 0.7477, 0.4454, 0.7477, 0.3135, 0.7554, 0.3135, 0.7554, 0.4454, 0.5654, 0.3326, 0.5654, 0.4644, 0.5577, 0.4644, 0.5577, 0.3326, 0.4194, 0.3134, 0.4194, 0.3196, 0.4117, 0.3196, 0.4117, 0.3134, 0.4283, 0.1395, 0.4283, 0.1476, 0.4214, 0.1476, 0.4214, 0.1395, 0.2732, 0.4394, 0.2732, 0.4434, 0.2663, 0.4434, 0.2663, 0.4394, 0.4868, 0.144, 0.4921, 0.1439, 0.4921, 0.148, 0.4868, 0.148, 0.4921, 0.1439, 0.5027, 0.1439, 0.5027, 0.1479, 0.4921, 0.148, 0.1036, 0.4219, 0.1036, 0.4301, 0.09586, 0.4301, 0.09586, 0.4219, 0.5557, 0.1436, 0.561, 0.1436, 0.561, 0.1477, 0.5557, 0.1477, 0.5451, 0.1437, 0.5557, 0.1436, 0.5557, 0.1477, 0.5451, 0.1478, 0.5239, 0.1438, 0.5451, 0.1437, 0.5451, 0.1478, 0.5239, 0.1479, 0.5027, 0.1439, 0.5239, 0.1438, 0.5239, 0.1479, 0.5027, 0.1479, 0.2102, 0.1519, 0.2102, 0.1478, 0.218, 0.1478, 0.218, 0.1519, 0.2102, 0.185, 0.2102, 0.1808, 0.218, 0.1808, 0.218, 0.185, 0.5028, 0.1114, 0.524, 0.1111, 0.524, 0.1152, 0.5028, 0.1155, 0.524, 0.1111, 0.5451, 0.1108, 0.5451, 0.1149, 0.524, 0.1152, 0.5451, 0.1108, 0.5557, 0.1107, 0.5557, 0.1148, 0.5451, 0.1149, 0.5557, 0.1107, 0.561, 0.1106, 0.561, 0.1147, 0.5557, 0.1148, 0.4923, 0.1116, 0.5028, 0.1114, 0.5028, 0.1155, 0.4922, 0.1156, 0.487, 0.1117, 0.4923, 0.1116, 0.4922, 0.1156, 0.4869, 0.1157, 0.2732, 0.4071, 0.2732, 0.4112, 0.2663, 0.4112, 0.2663, 0.4071, 0.4283, 0.1718, 0.4283, 0.1798, 0.4214, 0.1798, 0.4214, 0.1718, 0.1037, 0.4548, 0.1037, 0.4631, 0.09589, 0.4631, 0.09588, 0.4548, 0.2733, 0.391, 0.2732, 0.395, 0.2663, 0.395, 0.2663, 0.391, 0.487, 0.09554, 0.4923, 0.09543, 0.4923, 0.09948, 0.487, 0.09957, 0.4923, 0.09543, 0.5029, 0.09523, 0.5029, 0.09929, 0.4923, 0.09948, 0.5557, 0.09423, 0.561, 0.09413, 0.561, 0.09825, 0.5557, 0.09834, 0.5452, 0.09443, 0.5557, 0.09423, 0.5557, 0.09834, 0.5452, 0.09853, 0.524, 0.09483, 0.5452, 0.09443, 0.5452, 0.09853, 0.524, 0.09891, 0.5029, 0.09523, 0.524, 0.09483, 0.524, 0.09891, 0.5029, 0.09929, 0.2102, 0.2015, 0.2102, 0.1974, 0.218, 0.1974, 0.218, 0.2015, 0.4283, 0.1879, 0.4283, 0.1959, 0.4214, 0.1959, 0.4214, 0.1879, 0.1037, 0.4713, 0.1037, 0.4796, 0.09591, 0.4796, 0.0959, 0.4713, 0.1037, 0.4383, 0.1037, 0.4466, 0.09588, 0.4466, 0.09587, 0.4384, 0.4283, 0.1557, 0.4283, 0.1637, 0.4214, 0.1637, 0.4214, 0.1556, 0.2102, 0.1685, 0.2102, 0.1643, 0.218, 0.1643, 0.218, 0.1685, 0.5028, 0.1277, 0.524, 0.1275, 0.524, 0.1315, 0.5028, 0.1317, 0.524, 0.1275, 0.5451, 0.1273, 0.5451, 0.1314, 0.524, 0.1315, 0.5451, 0.1273, 0.5557, 0.1272, 0.5557, 0.1313, 0.5451, 0.1314, 0.5557, 0.1272, 0.561, 0.1271, 0.561, 0.1312, 0.5557, 0.1313, 0.4922, 0.1278, 0.5028, 0.1277, 0.5028, 0.1317, 0.4922, 0.1318, 0.4869, 0.1278, 0.4922, 0.1278, 0.4922, 0.1318, 0.4869, 0.1318, 0.2732, 0.4233, 0.2732, 0.4273, 0.2663, 0.4273, 0.2663, 0.4233, 0.1036, 0.3889, 0.1036, 0.3971, 0.09583, 0.3971, 0.09583, 0.3889, 0.4283, 0.1073, 0.4283, 0.1154, 0.4214, 0.1154, 0.4214, 0.1073, 0.2732, 0.4717, 0.2732, 0.4757, 0.2662, 0.4757, 0.2662, 0.4717, 0.4867, 0.1762, 0.492, 0.1763, 0.492, 0.1803, 0.4867, 0.1803, 0.492, 0.1763, 0.5026, 0.1763, 0.5026, 0.1804, 0.492, 0.1803, 0.5557, 0.1766, 0.5611, 0.1766, 0.5611, 0.1807, 0.5557, 0.1807, 0.5451, 0.1765, 0.5557, 0.1766, 0.5557, 0.1807, 0.5451, 0.1806, 0.5239, 0.1764, 0.5451, 0.1765, 0.5451, 0.1806, 0.5239, 0.1805, 0.5026, 0.1763, 0.5239, 0.1764, 0.5239, 0.1805, 0.5026, 0.1804, 0.2102, 0.1189, 0.2102, 0.1148, 0.218, 0.1148, 0.218, 0.1189, 0.2102, 0.1354, 0.2102, 0.1313, 0.218, 0.1313, 0.218, 0.1354, 0.5027, 0.1601, 0.5239, 0.1601, 0.5239, 0.1642, 0.5027, 0.1641, 0.5239, 0.1601, 0.5451, 0.1601, 0.5451, 0.1642, 0.5239, 0.1642, 0.5451, 0.1601, 0.5557, 0.1601, 0.5557, 0.1642, 0.5451, 0.1642, 0.5557, 0.1601, 0.561, 0.1601, 0.5611, 0.1642, 0.5557, 0.1642, 0.4921, 0.1601, 0.5027, 0.1601, 0.5027, 0.1641, 0.4921, 0.1641, 0.4868, 0.1601, 0.4921, 0.1601, 0.4921, 0.1641, 0.4868, 0.1641, 0.2732, 0.4555, 0.2732, 0.4596, 0.2662, 0.4596, 0.2662, 0.4555, 0.1036, 0.4054, 0.1036, 0.4136, 0.09585, 0.4136, 0.09584, 0.4054, 0.4283, 0.1234, 0.4283, 0.1315, 0.4214, 0.1315, 0.4214, 0.1234, 0.4283, 0.08314, 0.4283, 0.09925, 0.4214, 0.09925, 0.4214, 0.08313, 0.1036, 0.3641, 0.1036, 0.3806, 0.09582, 0.3806, 0.09581, 0.3641, 0.2732, 0.4878, 0.2732, 0.4919, 0.2662, 0.4919, 0.2662, 0.4878, 0.4866, 0.1924, 0.492, 0.1924, 0.4919, 0.1965, 0.4866, 0.1964, 0.492, 0.1924, 0.5026, 0.1925, 0.5026, 0.1966, 0.4919, 0.1965, 0.5558, 0.193, 0.5611, 0.1931, 0.5611, 0.1972, 0.5558, 0.1971, 0.5451, 0.1929, 0.5558, 0.193, 0.5558, 0.1971, 0.5451, 0.197, 0.5239, 0.1927, 0.5451, 0.1929, 0.5451, 0.197, 0.5238, 0.1968, 0.5026, 0.1925, 0.5239, 0.1927, 0.5238, 0.1968, 0.5026, 0.1966, 0.2102, 0.1024, 0.2102, 0.09826, 0.218, 0.09826, 0.218, 0.1024, 0.2102, 0.2139, 0.2102, 0.2056, 0.218, 0.2056, 0.218, 0.2139, 0.5029, 0.08307, 0.524, 0.08259, 0.524, 0.09075, 0.5029, 0.09118, 0.524, 0.08259, 0.5452, 0.08212, 0.5452, 0.09032, 0.524, 0.09075, 0.5452, 0.08212, 0.5557, 0.08188, 0.5557, 0.09011, 0.5452, 0.09032, 0.5557, 0.08188, 0.561, 0.08176, 0.561, 0.09, 0.5557, 0.09011, 0.8031, 0.7747, 0.7978, 0.7749, 0.7978, 0.7666, 0.8031, 0.7665, 0.4924, 0.08331, 0.5029, 0.08307, 0.5029, 0.09118, 0.4923, 0.09139, 0.4871, 0.08343, 0.4924, 0.08331, 0.4923, 0.09139, 0.487, 0.0915, 0.2733, 0.3789, 0.2733, 0.3869, 0.2663, 0.3869, 0.2663, 0.3789, 0.8384, 0.3256, 0.8331, 0.3257, 0.8331, 0.3176, 0.8384, 0.3175, 0.4283, 0.2, 0.4283, 0.204, 0.4214, 0.204, 0.4214, 0.2, 0.1037, 0.4837, 0.1037, 0.4878, 0.09591, 0.4878, 0.09591, 0.4837, 0.1037, 0.4796, 0.1037, 0.4837, 0.09591, 0.4837, 0.09591, 0.4796, 0.4283, 0.1959, 0.4283, 0.2, 0.4214, 0.2, 0.4214, 0.1959, 0.2102, 0.2056, 0.2102, 0.2015, 0.218, 0.2015, 0.218, 0.2056, 0.5029, 0.09118, 0.524, 0.09075, 0.524, 0.09483, 0.5029, 0.09523, 0.524, 0.09075, 0.5452, 0.09032, 0.5452, 0.09443, 0.524, 0.09483, 0.5452, 0.09032, 0.5557, 0.09011, 0.5557, 0.09423, 0.5452, 0.09443, 0.5557, 0.09011, 0.561, 0.09, 0.561, 0.09413, 0.5557, 0.09423, 0.8031, 0.7665, 0.7978, 0.7666, 0.7978, 0.7625, 0.8031, 0.7624, 0.4923, 0.09139, 0.5029, 0.09118, 0.5029, 0.09523, 0.4923, 0.09543, 0.487, 0.0915, 0.4923, 0.09139, 0.4923, 0.09543, 0.487, 0.09554, 0.2733, 0.3869, 0.2733, 0.391, 0.2663, 0.391, 0.2663, 0.3869, 0.8384, 0.3175, 0.8331, 0.3176, 0.8331, 0.3136, 0.8384, 0.3135, 0.1037, 0.4672, 0.1037, 0.4713, 0.0959, 0.4713, 0.09589, 0.4672, 0.4283, 0.1839, 0.4283, 0.1879, 0.4214, 0.1879, 0.4214, 0.1838, 0.0963, 0.9267, 0.1016, 0.9265, 0.1016, 0.9346, 0.09629, 0.9347, 0.2732, 0.395, 0.2732, 0.4031, 0.2663, 0.4031, 0.2663, 0.395, 0.487, 0.09957, 0.4923, 0.09948, 0.4923, 0.1076, 0.487, 0.1076, 0.4923, 0.09948, 0.5029, 0.09929, 0.5028, 0.1074, 0.4923, 0.1076, 0.6875, 0.2608, 0.6928, 0.2607, 0.6928, 0.269, 0.6875, 0.269, 0.5557, 0.09834, 0.561, 0.09825, 0.561, 0.1065, 0.5557, 0.1066, 0.5452, 0.09853, 0.5557, 0.09834, 0.5557, 0.1066, 0.5452, 0.1067, 0.524, 0.09891, 0.5452, 0.09853, 0.5452, 0.1067, 0.524, 0.1071, 0.5029, 0.09929, 0.524, 0.09891, 0.524, 0.1071, 0.5028, 0.1074, 0.2102, 0.1974, 0.2102, 0.1891, 0.218, 0.1891, 0.218, 0.1974, 0.4283, 0.1798, 0.4283, 0.1839, 0.4214, 0.1838, 0.4214, 0.1798, 0.1037, 0.4631, 0.1037, 0.4672, 0.09589, 0.4672, 0.09589, 0.4631, 0.09629, 0.9347, 0.1016, 0.9346, 0.1016, 0.9387, 0.09629, 0.9388, 0.2732, 0.4031, 0.2732, 0.4071, 0.2663, 0.4071, 0.2663, 0.4031, 0.487, 0.1076, 0.4923, 0.1076, 0.4923, 0.1116, 0.487, 0.1117, 0.4923, 0.1076, 0.5028, 0.1074, 0.5028, 0.1114, 0.4923, 0.1116, 0.6875, 0.269, 0.6928, 0.269, 0.6928, 0.2731, 0.6875, 0.2732, 0.5557, 0.1066, 0.561, 0.1065, 0.561, 0.1106, 0.5557, 0.1107, 0.5452, 0.1067, 0.5557, 0.1066, 0.5557, 0.1107, 0.5451, 0.1108, 0.524, 0.1071, 0.5452, 0.1067, 0.5451, 0.1108, 0.524, 0.1111, 0.5028, 0.1074, 0.524, 0.1071, 0.524, 0.1111, 0.5028, 0.1114, 0.2102, 0.1891, 0.2102, 0.185, 0.218, 0.185, 0.218, 0.1891, 0.01789, 0.9267, 0.02318, 0.9266, 0.02318, 0.9347, 0.01789, 0.9348, 0.2732, 0.4112, 0.2732, 0.4192, 0.2663, 0.4192, 0.2663, 0.4112, 0.4869, 0.1157, 0.4922, 0.1156, 0.4922, 0.1237, 0.4869, 0.1238, 0.4922, 0.1156, 0.5028, 0.1155, 0.5028, 0.1236, 0.4922, 0.1237, 0.7697, 0.2608, 0.775, 0.2607, 0.775, 0.269, 0.7697, 0.269, 0.5557, 0.1148, 0.561, 0.1147, 0.561, 0.123, 0.5557, 0.123, 0.5451, 0.1149, 0.5557, 0.1148, 0.5557, 0.123, 0.5451, 0.1232, 0.524, 0.1152, 0.5451, 0.1149, 0.5451, 0.1232, 0.524, 0.1234, 0.5028, 0.1155, 0.524, 0.1152, 0.524, 0.1234, 0.5028, 0.1236, 0.2102, 0.1808, 0.2102, 0.1726, 0.218, 0.1726, 0.218, 0.1808, 0.1037, 0.4507, 0.1037, 0.4548, 0.09588, 0.4548, 0.09588, 0.4507, 0.4283, 0.1677, 0.4283, 0.1718, 0.4214, 0.1718, 0.4214, 0.1677, 0.4283, 0.1637, 0.4283, 0.1677, 0.4214, 0.1677, 0.4214, 0.1637, 0.1037, 0.4466, 0.1037, 0.4507, 0.09588, 0.4507, 0.09588, 0.4466, 0.01789, 0.9348, 0.02318, 0.9347, 0.02318, 0.9387, 0.01789, 0.9388, 0.2732, 0.4192, 0.2732, 0.4233, 0.2663, 0.4233, 0.2663, 0.4192, 0.4869, 0.1238, 0.4922, 0.1237, 0.4922, 0.1278, 0.4869, 0.1278, 0.4922, 0.1237, 0.5028, 0.1236, 0.5028, 0.1277, 0.4922, 0.1278, 0.7697, 0.269, 0.775, 0.269, 0.775, 0.2731, 0.7697, 0.2731, 0.5557, 0.123, 0.561, 0.123, 0.561, 0.1271, 0.5557, 0.1272, 0.5451, 0.1232, 0.5557, 0.123, 0.5557, 0.1272, 0.5451, 0.1273, 0.524, 0.1234, 0.5451, 0.1232, 0.5451, 0.1273, 0.524, 0.1275, 0.5028, 0.1236, 0.524, 0.1234, 0.524, 0.1275, 0.5028, 0.1277, 0.2102, 0.1726, 0.2102, 0.1685, 0.218, 0.1685, 0.218, 0.1726, 0.4283, 0.1516, 0.4283, 0.1557, 0.4214, 0.1556, 0.4214, 0.1516, 0.1036, 0.4342, 0.1037, 0.4383, 0.09587, 0.4384, 0.09587, 0.4342, 0.2102, 0.1643, 0.2102, 0.1561, 0.218, 0.1561, 0.218, 0.1643, 0.5028, 0.1317, 0.524, 0.1315, 0.5239, 0.1397, 0.5027, 0.1398, 0.524, 0.1315, 0.5451, 0.1314, 0.5451, 0.1396, 0.5239, 0.1397, 0.5451, 0.1314, 0.5557, 0.1313, 0.5557, 0.1395, 0.5451, 0.1396, 0.5557, 0.1313, 0.561, 0.1312, 0.561, 0.1395, 0.5557, 0.1395, 0.8518, 0.2608, 0.8571, 0.2607, 0.8571, 0.269, 0.8518, 0.269, 0.4922, 0.1318, 0.5028, 0.1317, 0.5027, 0.1398, 0.4921, 0.1399, 0.4869, 0.1318, 0.4922, 0.1318, 0.4921, 0.1399, 0.4868, 0.1399, 0.2732, 0.4273, 0.2732, 0.4354, 0.2663, 0.4354, 0.2663, 0.4273, 0.8788, 0.9394, 0.8841, 0.9394, 0.8841, 0.9475, 0.8788, 0.9475, 0.1036, 0.4301, 0.1036, 0.4342, 0.09587, 0.4342, 0.09586, 0.4301, 0.4283, 0.1476, 0.4283, 0.1516, 0.4214, 0.1516, 0.4214, 0.1476, 0.2102, 0.1561, 0.2102, 0.1519, 0.218, 0.1519, 0.218, 0.1561, 0.5027, 0.1398, 0.5239, 0.1397, 0.5239, 0.1438, 0.5027, 0.1439, 0.5239, 0.1397, 0.5451, 0.1396, 0.5451, 0.1437, 0.5239, 0.1438, 0.5451, 0.1396, 0.5557, 0.1395, 0.5557, 0.1436, 0.5451, 0.1437, 0.5557, 0.1395, 0.561, 0.1395, 0.561, 0.1436, 0.5557, 0.1436, 0.8518, 0.269, 0.8571, 0.269, 0.8571, 0.2731, 0.8518, 0.2731, 0.4921, 0.1399, 0.5027, 0.1398, 0.5027, 0.1439, 0.4921, 0.1439, 0.4868, 0.1399, 0.4921, 0.1399, 0.4921, 0.1439, 0.4868, 0.144, 0.2732, 0.4354, 0.2732, 0.4394, 0.2663, 0.4394, 0.2663, 0.4354, 0.8788, 0.9475, 0.8841, 0.9475, 0.8841, 0.9515, 0.8788, 0.9515, 0.2664, 0.9395, 0.2717, 0.9395, 0.2717, 0.9476, 0.2664, 0.9476, 0.2732, 0.4434, 0.2732, 0.4515, 0.2663, 0.4515, 0.2663, 0.4434, 0.4868, 0.148, 0.4921, 0.148, 0.4921, 0.1561, 0.4868, 0.1561, 0.4921, 0.148, 0.5027, 0.1479, 0.5027, 0.156, 0.4921, 0.1561, 0.8982, 0.2731, 0.8929, 0.2731, 0.8929, 0.2648, 0.8982, 0.2648, 0.5557, 0.1477, 0.561, 0.1477, 0.561, 0.156, 0.5557, 0.156, 0.5451, 0.1478, 0.5557, 0.1477, 0.5557, 0.156, 0.5451, 0.156, 0.5239, 0.1479, 0.5451, 0.1478, 0.5451, 0.156, 0.5239, 0.156, 0.5027, 0.1479, 0.5239, 0.1479, 0.5239, 0.156, 0.5027, 0.156, 0.2102, 0.1478, 0.2102, 0.1396, 0.218, 0.1396, 0.218, 0.1478, 0.1036, 0.4177, 0.1036, 0.4219, 0.09586, 0.4219, 0.09585, 0.4177, 0.4283, 0.1355, 0.4283, 0.1395, 0.4214, 0.1395, 0.4214, 0.1355, 0.4283, 0.1315, 0.4283, 0.1355, 0.4214, 0.1355, 0.4214, 0.1315, 0.1036, 0.4136, 0.1036, 0.4177, 0.09585, 0.4177, 0.09585, 0.4136, 0.2664, 0.9476, 0.2717, 0.9476, 0.2717, 0.9516, 0.2664, 0.9516, 0.2732, 0.4515, 0.2732, 0.4555, 0.2662, 0.4555, 0.2663, 0.4515, 0.4868, 0.1561, 0.4921, 0.1561, 0.4921, 0.1601, 0.4868, 0.1601, 0.4921, 0.1561, 0.5027, 0.156, 0.5027, 0.1601, 0.4921, 0.1601, 0.8982, 0.2648, 0.8929, 0.2648, 0.8929, 0.2607, 0.8982, 0.2607, 0.5557, 0.156, 0.561, 0.156, 0.561, 0.1601, 0.5557, 0.1601, 0.5451, 0.156, 0.5557, 0.156, 0.5557, 0.1601, 0.5451, 0.1601, 0.5239, 0.156, 0.5451, 0.156, 0.5451, 0.1601, 0.5239, 0.1601, 0.5027, 0.156, 0.5239, 0.156, 0.5239, 0.1601, 0.5027, 0.1601, 0.2102, 0.1396, 0.2102, 0.1354, 0.218, 0.1354, 0.218, 0.1396, 0.4283, 0.1194, 0.4283, 0.1234, 0.4214, 0.1234, 0.4214, 0.1194, 0.1036, 0.4012, 0.1036, 0.4054, 0.09584, 0.4054, 0.09584, 0.4012, 0.2102, 0.1313, 0.2102, 0.123, 0.218, 0.123, 0.218, 0.1313, 0.5027, 0.1641, 0.5239, 0.1642, 0.5239, 0.1723, 0.5026, 0.1723, 0.5239, 0.1642, 0.5451, 0.1642, 0.5451, 0.1724, 0.5239, 0.1723, 0.5451, 0.1642, 0.5557, 0.1642, 0.5557, 0.1724, 0.5451, 0.1724, 0.5557, 0.1642, 0.5611, 0.1642, 0.5611, 0.1725, 0.5557, 0.1724, 0.8161, 0.2731, 0.8108, 0.2731, 0.8108, 0.2648, 0.8161, 0.2649, 0.4921, 0.1641, 0.5027, 0.1641, 0.5026, 0.1723, 0.492, 0.1722, 0.4868, 0.1641, 0.4921, 0.1641, 0.492, 0.1722, 0.4867, 0.1722, 0.2732, 0.4596, 0.2732, 0.4676, 0.2662, 0.4676, 0.2662, 0.4596, 0.1934, 0.9517, 0.1881, 0.9517, 0.1881, 0.9436, 0.1934, 0.9436, 0.1036, 0.3971, 0.1036, 0.4012, 0.09584, 0.4012, 0.09583, 0.3971, 0.4283, 0.1154, 0.4283, 0.1194, 0.4214, 0.1194, 0.4214, 0.1154, 0.2102, 0.123, 0.2102, 0.1189, 0.218, 0.1189, 0.218, 0.123, 0.5026, 0.1723, 0.5239, 0.1723, 0.5239, 0.1764, 0.5026, 0.1763, 0.5239, 0.1723, 0.5451, 0.1724, 0.5451, 0.1765, 0.5239, 0.1764, 0.5451, 0.1724, 0.5557, 0.1724, 0.5557, 0.1766, 0.5451, 0.1765, 0.5557, 0.1724, 0.5611, 0.1725, 0.5611, 0.1766, 0.5557, 0.1766, 0.8161, 0.2649, 0.8108, 0.2648, 0.8108, 0.2607, 0.8161, 0.2607, 0.492, 0.1722, 0.5026, 0.1723, 0.5026, 0.1763, 0.492, 0.1763, 0.4867, 0.1722, 0.492, 0.1722, 0.492, 0.1763, 0.4867, 0.1762, 0.2732, 0.4676, 0.2732, 0.4717, 0.2662, 0.4717, 0.2662, 0.4676, 0.1934, 0.9436, 0.1881, 0.9436, 0.1881, 0.9396, 0.1934, 0.9396, 0.2102, 0.1148, 0.2102, 0.1065, 0.218, 0.1065, 0.218, 0.1148, 0.5026, 0.1804, 0.5239, 0.1805, 0.5239, 0.1886, 0.5026, 0.1885, 0.5239, 0.1805, 0.5451, 0.1806, 0.5451, 0.1888, 0.5239, 0.1886, 0.5451, 0.1806, 0.5557, 0.1807, 0.5558, 0.1889, 0.5451, 0.1888, 0.5557, 0.1807, 0.5611, 0.1807, 0.5611, 0.189, 0.5558, 0.1889, 0.7339, 0.2731, 0.7286, 0.2731, 0.7286, 0.2648, 0.7339, 0.2649, 0.492, 0.1803, 0.5026, 0.1804, 0.5026, 0.1885, 0.492, 0.1884, 0.4867, 0.1803, 0.492, 0.1803, 0.492, 0.1884, 0.4867, 0.1883, 0.2732, 0.4757, 0.2732, 0.4838, 0.2662, 0.4838, 0.2662, 0.4757, 0.9251, 0.9515, 0.9198, 0.9515, 0.9198, 0.9434, 0.9251, 0.9434, 0.4283, 0.1033, 0.4283, 0.1073, 0.4214, 0.1073, 0.4214, 0.1033, 0.1036, 0.3847, 0.1036, 0.3889, 0.09583, 0.3889, 0.09582, 0.3848, 0.1036, 0.3806, 0.1036, 0.3847, 0.09582, 0.3848, 0.09582, 0.3806, 0.4283, 0.09925, 0.4283, 0.1033, 0.4214, 0.1033, 0.4214, 0.09925, 0.2102, 0.1065, 0.2102, 0.1024, 0.218, 0.1024, 0.218, 0.1065, 0.5026, 0.1885, 0.5239, 0.1886, 0.5239, 0.1927, 0.5026, 0.1925, 0.5239, 0.1886, 0.5451, 0.1888, 0.5451, 0.1929, 0.5239, 0.1927, 0.5451, 0.1888, 0.5558, 0.1889, 0.5558, 0.193, 0.5451, 0.1929, 0.5558, 0.1889, 0.5611, 0.189, 0.5611, 0.1931, 0.5558, 0.193, 0.7339, 0.2649, 0.7286, 0.2648, 0.7286, 0.2607, 0.7339, 0.2608, 0.492, 0.1884, 0.5026, 0.1885, 0.5026, 0.1925, 0.492, 0.1924, 0.4867, 0.1883, 0.492, 0.1884, 0.492, 0.1924, 0.4866, 0.1924, 0.2732, 0.4838, 0.2732, 0.4878, 0.2662, 0.4878, 0.2662, 0.4838, 0.9251, 0.9434, 0.9198, 0.9434, 0.9198, 0.9394, 0.9251, 0.9394, 0.6928, 0.2607, 0.6875, 0.2608, 0.09591, 0.4837, 0.7978, 0.7625, 0.775, 0.2607, 0.7697, 0.2608, 0.09589, 0.4672, 0.6928, 0.2731, 0.8571, 0.2607, 0.8518, 0.2608, 0.09588, 0.4507, 0.775, 0.2731, 0.8929, 0.2731, 0.8982, 0.2731, 0.09587, 0.4342, 0.8571, 0.2731, 0.8108, 0.2731, 0.8161, 0.2731, 0.09585, 0.4177, 0.8929, 0.2607, 0.7286, 0.2731, 0.7339, 0.2731, 0.09584, 0.4012, 0.8108, 0.2607, 0.8031, 0.6462, 0.7978, 0.6462, 0.09582, 0.3848, 0.7286, 0.2607, 0.0963, 0.9267, 0.8384, 0.3135, 0.2663, 0.391, 0.1016, 0.9265, 0.01789, 0.9267, 0.09629, 0.9388, 0.2663, 0.4071, 0.02318, 0.9266, 0.8788, 0.9394, 0.01789, 0.9388, 0.2663, 0.4233, 0.8841, 0.9394, 0.2664, 0.9395, 0.8788, 0.9515, 0.2663, 0.4394, 0.2717, 0.9395, 0.1934, 0.9517, 0.2664, 0.9516, 0.2662, 0.4555, 0.1881, 0.9517, 0.9251, 0.9515, 0.1934, 0.9396, 0.2662, 0.4717, 0.9198, 0.9515, 0.7182, 0.7274, 0.9251, 0.9394, 0.2662, 0.4878, 0.7129, 0.7273])
me_plane_001.materials.append(mat_material_002)
me_plane_001.use_mirror_y = True
me_plane_001.use_paint_bone_selection = False
me_plane_001.use_paint_mask = True
me_plane_001.update()
me_icosphere = bpy.data.meshes.new('Icosphere')
me_icosphere.from_pydata([(0.0, 0.0, -1.0), (0.7821, -0.3383, -0.527), (-0.2559, -0.865, -0.414), (-0.8444, -0.05536, -0.5455), (-0.2764, 0.8506, -0.4472), (0.7821, 0.3383, -0.5265), (-0.7236, -0.5257, 0.4472), (-0.7236, 0.5257, 0.4472), (0.2764, 0.8506, 0.4472), (0.8944, 0.0, 0.4472), (0.0, 0.0, 1.0), (-0.1625, -0.5, -0.8507), (0.5874, -0.1956, -0.7553), (0.2458, -0.8273, -0.4296), (0.8506, 0.0, -0.5376), (0.5874, 0.1956, -0.7553), (-0.5257, 0.0, -0.8507), (-0.6882, -0.5, -0.5257), (-0.1625, 0.5, -0.8507), (-0.6882, 0.3629, -0.547), (0.2629, 0.809, -0.5257), (0.9382, -0.1956, -0.1876), (0.9382, 0.1956, -0.1876), (0.0, -1.0, 0.0), (0.5215, -0.8229, -0.03817), (-0.9511, -0.309, 0.0), (-0.5161, -0.8272, -0.03856), (-0.5878, 0.809, 0.0), (-0.9511, 0.309, -0.1283), (0.5878, 0.809, 0.0), (0.0, 1.0, 0.0), (0.6882, -0.5, 0.5257), (-0.8506, 0.0, 0.5257), (-0.2629, 0.809, 0.5257), (0.6882, 0.5, 0.5257), (0.1625, -0.5, 0.8507), (0.5257, 0.0, 0.8507), (-0.4253, -0.309, 0.8507), (-0.4253, 0.309, 0.8507), (0.1625, 0.5, 0.8507), (0.2629, -0.809, -0.4593), (-0.2764, -0.8506, -0.4472), (-0.0003733, -0.9942, -0.03849), (0.4253, -0.309, -0.8507), (0.7236, -0.5257, -0.4472), (0.4253, 0.309, -0.8507), (0.7236, 0.5257, -0.4472), (0.9511, -0.309, 0.0), (0.9511, 0.309, 0.0), (0.5878, -0.809, 0.0), (0.2764, -0.8506, 0.5206), (-0.2629, -0.809, 0.5257), (-0.5878, -0.809, 0.0), (0.1739, -0.8851, 0.4205), (0.2393, -0.8849, 0.3851), (0.2591, -0.8636, 0.4904), (-0.2297, -0.8524, 0.3887), (-0.1625, -0.8571, 0.4231), (-0.2466, -0.8232, 0.495), (-0.5317, -0.8208, 0.03231), (-0.402, -0.8487, 0.1073), (0.4026, -0.8574, 0.1085), (0.5318, -0.8235, 0.03275), (0.06813, -0.9649, 0.1084), (0.002199, -0.9655, 0.143), (-0.06461, -0.961, 0.1078), (0.0004059, -0.9953, 0.03267), (-0.2111, -0.7965, 0.378), (-0.04598, -0.9051, 0.09715), (-0.3834, -0.7928, 0.09667), (0.1819, -0.7857, 0.3868), (0.01022, -0.866, 0.1093), (-0.1545, -0.7577, 0.3894), (0.04671, -0.8982, 0.1024), (0.2178, -0.8182, 0.3791), (0.3812, -0.7908, 0.1025), (-0.2629, 0.809, 0.5257), (0.2764, 0.8506, 0.4472), (-0.4253, 0.309, 0.8507), (-0.7236, 0.5257, 0.4472), (0.1625, 0.5, 0.8507), (-0.5878, 0.809, 0.0), (0.1625, 0.5, 0.8507), (0.2764, 0.8506, 0.4472), (0.5878, 0.809, 0.0), (0.6882, 0.5, 0.5257), (0.1625, 0.5, 0.8507), (0.2764, 0.8506, 0.4472), (0.5878, 0.809, 0.0), (0.6882, 0.5, 0.5257), (-0.2559, -0.2943, -0.4024), (0.2458, -0.2566, -0.418), (0.5215, -0.2522, -0.02657), (-0.5161, -0.2565, -0.02695), (-0.0003733, -0.4235, -0.02689), (0.5181, -0.3384, -0.4411), (0.5181, 0.3383, -0.4405), (0.5866, -3.57e-05, -0.4516), (0.6742, -0.1956, -0.1016), (0.6742, 0.1956, -0.1016), (-0.5931, -0.1487, -0.3997), (-0.4369, 0.2696, -0.4012), (-0.6997, 0.2157, 0.01746)], [], [(0, 43, 11), (1, 12, 14), (0, 11, 16), (0, 16, 18), (0, 18, 45), (3, 17, 25), (4, 19, 27), (46, 20, 29), (44, 47, 49), (3, 25, 28), (4, 27, 30), (46, 29, 48), (50, 31, 35), (6, 51, 37), (7, 32, 38), (27, 7, 79, 81), (9, 34, 36), (36, 39, 10), (36, 34, 39), (39, 34, 85, 82), (39, 38, 10), (8, 33, 76, 77), (39, 8, 77, 80), (38, 37, 10), (38, 32, 37), (32, 6, 37), (37, 35, 10), (37, 51, 35), (51, 50, 35), (35, 36, 10), (35, 31, 36), (31, 9, 36), (48, 34, 9), (48, 29, 34), (34, 29, 84, 85), (30, 33, 8), (30, 27, 33), (38, 39, 80, 78), (28, 32, 7), (28, 25, 32), (25, 6, 32), (52, 51, 6), (59, 58, 51, 52), (58, 55, 50, 51), (49, 31, 50), (49, 47, 31), (47, 9, 31), (29, 30, 8), (29, 20, 30), (20, 4, 30), (27, 28, 7), (27, 19, 28), (25, 52, 6), (25, 17, 52), (17, 41, 52), (55, 62, 49, 50), (40, 44, 49), (47, 48, 9), (45, 20, 46), (45, 18, 20), (18, 4, 20), (18, 19, 4), (18, 16, 19), (16, 3, 19), (16, 17, 3), (16, 11, 17), (11, 41, 17), (14, 15, 5), (14, 12, 15), (43, 0, 45), (11, 40, 41), (11, 43, 40), (43, 44, 40), (13, 2, 41, 40), (2, 26, 52, 41), (26, 42, 23, 52), (42, 24, 49, 23), (24, 13, 40, 49), (12, 1, 44, 43), (5, 15, 45, 46), (1, 21, 47, 44), (22, 5, 46, 48), (21, 22, 48, 47), (15, 12, 43, 45), (53, 57, 72, 70), (60, 65, 68, 69), (66, 59, 52, 23), (62, 66, 23, 49), (53, 54, 55), (56, 57, 58), (63, 64, 65, 66), (53, 64, 63, 54), (56, 65, 64, 57), (62, 55, 54, 61), (55, 58, 57, 53), (60, 56, 58, 59), (59, 66, 65, 60), (66, 62, 61, 63), (63, 61, 75, 73), (69, 68, 67), (56, 60, 69, 67), (65, 56, 67, 68), (71, 70, 72), (57, 64, 71, 72), (64, 53, 70, 71), (73, 75, 74), (61, 54, 74, 75), (54, 63, 73, 74), (77, 76, 80), (80, 76, 78), (76, 79, 78), (81, 79, 76), (7, 38, 78, 79), (33, 27, 81, 76), (85, 84, 88, 89), (84, 83, 87, 88), (8, 39, 82, 83), (29, 8, 83, 84), (89, 87, 86), (88, 87, 89), (83, 82, 86, 87), (82, 85, 89, 86), (47, 49, 23, 52, 25, 28, 81, 27, 30, 29, 48), (24, 42, 94, 92), (91, 92, 94, 93, 90), (26, 2, 90, 93), (13, 24, 92, 91), (42, 26, 93, 94), (2, 13, 91, 90), (14, 5, 96, 97), (97, 96, 99, 98, 95), (5, 22, 99, 96), (22, 21, 98, 99), (21, 1, 95, 98), (1, 14, 97, 95), (28, 19, 101, 102), (101, 100, 102), (3, 28, 102, 100), (19, 3, 100, 101)])
_uv = me_icosphere.uv_layers.new(name='UVMap')
_uv.uv.foreach_set('vector', [0.5558, 0.1676, 0.4623, 0.2188, 0.4776, 0.09545, 1.0, 0.4129, 0.9512, 0.3837, 1.0, 0.3447, 0.5558, 0.1676, 0.4776, 0.09545, 0.5996, 0.07194, 0.5558, 0.1676, 0.5996, 0.07194, 0.6597, 0.1808, 0.5558, 0.1676, 0.6597, 0.1808, 0.5748, 0.2715, 0.8459, 0.2106, 0.7564, 0.2268, 0.7782, 0.1081, 0.8691, 0.5281, 0.8513, 0.6379, 0.7612, 0.5489, 0.9512, 0.3746, 0.9282, 0.4433, 0.859, 0.3447, 0.667, 0.8358, 0.7697, 0.8478, 0.7111, 0.9303, 0.8459, 0.2106, 0.7782, 0.1081, 0.905, 0.1138, 0.8691, 0.5281, 0.7612, 0.5489, 0.8108, 0.435, 0.778, 0.6559, 0.882, 0.6533, 0.835, 0.742, 0.0, 0.5222, 0.072, 0.4411, 0.06275, 0.5463, 0.06171, 0.7249, 0.005634, 0.6309, 0.09813, 0.6653, 0.272, 0.7298, 0.1646, 0.7528, 0.2217, 0.6682, 0.3636, 0.402, 0.3636, 0.402, 0.3636, 0.402, 0.3636, 0.402, 0.1746, 0.402, 0.272, 0.4457, 0.1645, 0.4755, 0.1645, 0.4755, 0.2628, 0.5509, 0.1589, 0.581, 0.1645, 0.4755, 0.272, 0.4457, 0.2628, 0.5509, 0.3636, 0.402, 0.3636, 0.402, 0.3636, 0.402, 0.3636, 0.402, 0.2628, 0.5509, 0.2217, 0.6682, 0.1589, 0.581, 0.3636, 0.402, 0.3636, 0.402, 0.3636, 0.402, 0.3636, 0.402, 0.3636, 0.402, 0.3636, 0.402, 0.3636, 0.402, 0.3636, 0.402, 0.2217, 0.6682, 0.09813, 0.6653, 0.1589, 0.581, 0.2217, 0.6682, 0.1646, 0.7528, 0.09813, 0.6653, 0.1646, 0.7528, 0.06171, 0.7249, 0.09813, 0.6653, 0.09813, 0.6653, 0.06275, 0.5463, 0.1589, 0.581, 0.09813, 0.6653, 0.005634, 0.6309, 0.06275, 0.5463, 0.4077, 0.5015, 0.4536, 0.5982, 0.3826, 0.6129, 0.06275, 0.5463, 0.1645, 0.4755, 0.1589, 0.581, 0.06275, 0.5463, 0.072, 0.4411, 0.1645, 0.4755, 0.835, 0.9336, 0.8776, 0.8415, 0.9406, 0.8808, 0.835, 0.742, 0.9406, 0.7624, 0.8776, 0.8415, 0.835, 0.742, 0.882, 0.6533, 0.9406, 0.7624, 0.3636, 0.402, 0.3636, 0.402, 0.3636, 0.402, 0.3636, 0.402, 0.8108, 0.435, 0.692, 0.4503, 0.7514, 0.3604, 0.8108, 0.435, 0.7612, 0.5489, 0.692, 0.4503, 0.3636, 0.402, 0.3636, 0.402, 0.3636, 0.402, 0.3636, 0.402, 0.905, 0.1138, 0.822, 0.0, 0.9284, 0.003863, 0.905, 0.1138, 0.7782, 0.1081, 0.822, 0.0, 0.7782, 0.1081, 0.7197, 0.03673, 0.822, 0.0, 0.4769, 0.3991, 0.4077, 0.5015, 0.3827, 0.4178, 0.4757, 0.4117, 0.4147, 0.5016, 0.4077, 0.5015, 0.4769, 0.3991, 0.4147, 0.5016, 0.4578, 0.5923, 0.4536, 0.5982, 0.4077, 0.5015, 0.5747, 0.613, 0.4858, 0.6818, 0.4536, 0.5982, 0.7111, 0.9303, 0.7697, 0.8478, 0.835, 0.9336, 0.7697, 0.8478, 0.8776, 0.8415, 0.835, 0.9336, 0.859, 0.3447, 0.8108, 0.435, 0.7514, 0.3604, 0.859, 0.3447, 0.9282, 0.4433, 0.8108, 0.435, 0.9282, 0.4433, 0.8691, 0.5281, 0.8108, 0.435, 0.7612, 0.5489, 0.7526, 0.6533, 0.667, 0.5542, 0.7612, 0.5489, 0.8513, 0.6379, 0.7526, 0.6533, 0.7782, 0.1081, 0.6776, 0.138, 0.7197, 0.03673, 0.7782, 0.1081, 0.7564, 0.2268, 0.6776, 0.138, 0.5637, 0.3447, 0.5848, 0.4179, 0.4769, 0.3991, 0.4578, 0.5923, 0.5641, 0.6052, 0.5747, 0.613, 0.4536, 0.5982, 0.6318, 0.5161, 0.667, 0.6075, 0.5747, 0.613, 0.7697, 0.8478, 0.835, 0.742, 0.8776, 0.8415, 0.5748, 0.2715, 0.6776, 0.2849, 0.5862, 0.3447, 0.5748, 0.2715, 0.6597, 0.1808, 0.6776, 0.2849, 0.9512, 0.5625, 0.8691, 0.5281, 0.9282, 0.4433, 0.9512, 0.5625, 0.8513, 0.6379, 0.8691, 0.5281, 0.6597, 0.1808, 0.5996, 0.07194, 0.6776, 0.0736, 0.8656, 0.2808, 0.8459, 0.2106, 0.9284, 0.204, 0.8656, 0.2808, 0.7564, 0.2268, 0.8459, 0.2106, 0.5996, 0.07194, 0.4776, 0.09545, 0.5203, 0.0, 0.4776, 0.09545, 0.4209, 0.04516, 0.5203, 0.0, 0.7311, 0.2808, 0.7311, 0.343, 0.6776, 0.3228, 0.4803, 0.3229, 0.4685, 0.2581, 0.5397, 0.2915, 0.4623, 0.2188, 0.5558, 0.1676, 0.5748, 0.2715, 0.667, 0.4137, 0.6318, 0.5161, 0.5848, 0.4179, 0.4776, 0.09545, 0.4623, 0.2188, 0.3826, 0.1469, 0.4623, 0.2188, 0.3948, 0.255, 0.3826, 0.1469, 0.625, 0.515, 0.5805, 0.4241, 0.5848, 0.4179, 0.6318, 0.5161, 0.5805, 0.4241, 0.4899, 0.4085, 0.4769, 0.3991, 0.5848, 0.4179, 0.4899, 0.4085, 0.5334, 0.4985, 0.5264, 0.5016, 0.4769, 0.3991, 0.5334, 0.4985, 0.5762, 0.5975, 0.5747, 0.613, 0.5264, 0.5016, 0.5762, 0.5975, 0.625, 0.515, 0.6318, 0.5161, 0.5747, 0.613, 0.4685, 0.2581, 0.4244, 0.2816, 0.3948, 0.255, 0.4623, 0.2188, 0.5476, 0.3393, 0.5397, 0.2915, 0.5748, 0.2715, 0.5862, 0.3447, 0.6741, 0.7959, 0.7495, 0.8085, 0.7697, 0.8478, 0.667, 0.8358, 0.7908, 0.7415, 0.7457, 0.6801, 0.778, 0.6559, 0.835, 0.742, 0.7495, 0.8085, 0.7908, 0.7415, 0.835, 0.742, 0.7697, 0.8478, 0.5397, 0.2915, 0.4685, 0.2581, 0.4623, 0.2188, 0.5748, 0.2715, 0.3708, 0.6135, 0.3708, 0.6813, 0.3506, 0.6815, 0.3506, 0.6136, 0.3756, 0.4727, 0.3756, 0.5442, 0.3636, 0.5442, 0.3636, 0.4727, 0.5205, 0.5044, 0.4757, 0.4117, 0.4769, 0.3991, 0.5264, 0.5016, 0.5641, 0.6052, 0.5205, 0.5044, 0.5264, 0.5016, 0.5747, 0.613, 0.4635, 0.5705, 0.4755, 0.5795, 0.4578, 0.5923, 0.4357, 0.4952, 0.435, 0.5102, 0.4147, 0.5016, 0.5121, 0.5237, 0.5003, 0.5146, 0.5012, 0.4996, 0.5205, 0.5044, 0.4635, 0.5705, 0.5003, 0.5146, 0.5121, 0.5237, 0.4755, 0.5795, 0.4357, 0.4952, 0.5012, 0.4996, 0.5003, 0.5146, 0.435, 0.5102, 0.5641, 0.6052, 0.4578, 0.5923, 0.4755, 0.5795, 0.5396, 0.5871, 0.4578, 0.5923, 0.4147, 0.5016, 0.435, 0.5102, 0.4635, 0.5705, 0.4728, 0.4408, 0.4357, 0.4952, 0.4147, 0.5016, 0.4757, 0.4117, 0.4757, 0.4117, 0.5205, 0.5044, 0.5012, 0.4996, 0.4728, 0.4408, 0.5205, 0.5044, 0.5641, 0.6052, 0.5396, 0.5871, 0.5121, 0.5237, 0.3778, 0.4021, 0.3778, 0.4727, 0.3636, 0.4727, 0.3636, 0.402, 0.9972, 0.9342, 0.9406, 0.9017, 0.9972, 0.8683, 0.6645, 0.6818, 0.6645, 0.7413, 0.6533, 0.7432, 0.6533, 0.6837, 0.3822, 0.6135, 0.3822, 0.6794, 0.3708, 0.6806, 0.3708, 0.6147, 0.9406, 0.8364, 0.9978, 0.8016, 0.9978, 0.8683, 0.3716, 0.6829, 0.3716, 0.7403, 0.3506, 0.7389, 0.3506, 0.6815, 0.6533, 0.683, 0.6533, 0.7332, 0.6321, 0.732, 0.6321, 0.6818, 0.9964, 0.7325, 0.9964, 0.8016, 0.9406, 0.7691, 0.3772, 0.5456, 0.3772, 0.6066, 0.3636, 0.6052, 0.3636, 0.5442, 0.7311, 0.3415, 0.7311, 0.2808, 0.7444, 0.2829, 0.7444, 0.3436, 0.2959, 0.6135, 0.272, 0.5073, 0.3636, 0.5679, 0.3636, 0.5679, 0.272, 0.5073, 0.3636, 0.4436, 0.272, 0.5073, 0.2959, 0.402, 0.3636, 0.4436, 0.2493, 0.8733, 0.1691, 0.8235, 0.2493, 0.7528, 0.3636, 0.402, 0.3636, 0.402, 0.3636, 0.402, 0.3636, 0.402, 0.3636, 0.402, 0.3636, 0.402, 0.3636, 0.402, 0.3636, 0.402, 0.3636, 0.402, 0.3636, 0.402, 0.3636, 0.402, 0.3636, 0.402, 0.3636, 0.402, 0.3636, 0.402, 0.3636, 0.402, 0.3636, 0.402, 0.3636, 0.402, 0.3636, 0.402, 0.3636, 0.402, 0.3636, 0.402, 0.3636, 0.402, 0.3636, 0.402, 0.3636, 0.402, 0.3636, 0.402, 0.03553, 0.8687, 0.08168, 0.9682, 0.0, 0.9682, 0.9774, 0.1238, 0.9284, 0.05511, 0.9774, 0.0, 0.3636, 0.402, 0.3636, 0.402, 0.3636, 0.402, 0.3636, 0.402, 0.3636, 0.402, 0.3636, 0.402, 0.3636, 0.402, 0.3636, 0.402, 0.07306, 0.03839, 0.1913, 0.0, 0.3095, 0.0384, 0.3826, 0.1389, 0.3826, 0.2632, 0.3095, 0.3645, 0.1913, 0.402, 0.1913, 0.402, 0.07307, 0.3637, 0.0, 0.2631, 0.0, 0.1389, 0.4166, 0.8905, 0.3826, 0.7854, 0.4972, 0.786, 0.5313, 0.8911, 0.272, 0.6683, 0.3506, 0.6135, 0.3484, 0.7213, 0.3506, 0.8212, 0.2747, 0.7695, 0.3424, 0.936, 0.272, 0.9447, 0.272, 0.8299, 0.3424, 0.8212, 0.1691, 0.8746, 0.2359, 0.8733, 0.2359, 0.9879, 0.1691, 0.9892, 0.3826, 0.7854, 0.4166, 0.6818, 0.5313, 0.6824, 0.4972, 0.786, 0.6321, 0.8037, 0.5313, 0.7957, 0.5313, 0.6818, 0.6321, 0.6898, 0.5313, 0.8711, 0.545, 0.8037, 0.598, 0.8055, 0.5843, 0.8729, 0.09744, 0.8208, 0.09844, 0.7528, 0.1691, 0.7814, 0.1691, 0.8601, 0.09833, 0.8889, 0.9284, 0.2979, 0.9284, 0.226, 0.9839, 0.2307, 0.9839, 0.3026, 0.9934, 0.6533, 0.9934, 0.732, 0.9406, 0.7325, 0.9406, 0.6538, 0.4913, 0.8911, 0.4913, 0.9708, 0.4377, 0.9787, 0.4377, 0.8989, 0.545, 0.939, 0.5313, 0.8711, 0.5843, 0.8729, 0.598, 0.9409, 0.9284, 0.226, 0.9284, 0.1266, 0.9841, 0.1238, 0.9841, 0.2232, 0.1691, 0.9821, 0.08763, 0.9678, 0.1691, 0.8889, 0.01362, 0.7621, 0.09744, 0.8328, 0.08382, 0.8687, 0.0, 0.7981, 0.3826, 0.983, 0.3826, 0.8935, 0.4377, 0.8911, 0.4377, 0.9805])
me_icosphere.materials.append(mat_material_005)
me_icosphere.use_paint_bone_selection = False
me_icosphere.use_paint_mask = True
me_icosphere.update()
me_icosphere_001 = bpy.data.meshes.new('Icosphere.001')
me_icosphere_001.from_pydata([(0.0, 0.0, -1.0), (0.7236, -0.5257, -0.4472), (-0.2764, -0.8506, -0.4472), (-0.8944, 0.0, -0.4472), (-0.2764, 0.8506, -0.4472), (0.7236, 0.5257, -0.4472), (0.2085, -0.8499, 0.4597), (-0.6682, -0.565, 0.4597), (-0.7236, 0.5257, 0.4472), (0.2764, 0.8506, 0.4472), (0.8944, 0.0, 0.4472), (0.0, 0.0, 1.0), (-0.1625, -0.5, -0.8507), (0.4253, -0.309, -0.8507), (0.2629, -0.809, -0.5257), (0.8506, 0.0, -0.5257), (0.4253, 0.309, -0.8507), (-0.5257, 0.0, -0.8507), (-0.6882, -0.5, -0.5257), (-0.1625, 0.5, -0.8507), (-0.6882, 0.5, -0.5257), (0.2629, 0.809, -0.5257), (0.9511, -0.309, 0.0), (0.9511, 0.309, 0.0), (-0.03592, -0.9837, 0.06487), (0.5878, -0.809, 0.0), (-0.9511, -0.309, 0.0), (-0.5491, -0.8169, 0.06487), (-0.5878, 0.809, 0.0), (-0.9511, 0.309, 0.0), (0.5878, 0.809, 0.0), (0.0, 1.0, 0.0), (0.6882, -0.5, 0.5257), (-0.8506, 0.0, 0.5257), (-0.2629, 0.809, 0.5257), (0.6882, 0.5, 0.5257), (0.1078, -0.5412, 0.8177), (0.5257, 0.0, 0.8507), (-0.4053, -0.3744, 0.8177), (-0.4253, 0.309, 0.8507), (0.1625, 0.5, 0.8507), (-0.5878, -0.809, 0.0), (-0.7236, -0.5257, 0.4472), (0.1625, -0.5, 0.8507), (0.2764, -0.8506, 0.4472), (-0.4253, -0.309, 0.8507), (0.0, -1.0, 0.0), (-0.5037, -0.6772, -0.0259), (-0.6229, -0.4253, 0.369), (0.1532, -0.4015, 0.7269), (0.2539, -0.7102, 0.369), (-0.36, -0.2347, 0.7269), (0.009462, -0.844, -0.0259)], [], [(0, 13, 12), (1, 13, 15), (0, 12, 17), (0, 17, 19), (0, 19, 16), (1, 15, 22), (2, 14, 46), (3, 18, 26), (4, 20, 28), (5, 21, 30), (1, 22, 25), (2, 46, 41), (3, 26, 29), (4, 28, 31), (5, 30, 23), (44, 32, 43), (8, 33, 39), (9, 34, 40), (10, 35, 37), (37, 40, 11), (37, 35, 40), (35, 9, 40), (40, 39, 11), (40, 34, 39), (34, 8, 39), (39, 45, 11), (39, 33, 45), (33, 42, 45), (45, 43, 11), (43, 37, 11), (43, 32, 37), (32, 10, 37), (23, 35, 10), (23, 30, 35), (30, 9, 35), (31, 34, 9), (31, 28, 34), (28, 8, 34), (29, 33, 8), (29, 26, 33), (26, 42, 33), (25, 32, 44), (25, 22, 32), (22, 10, 32), (30, 31, 9), (30, 21, 31), (21, 4, 31), (28, 29, 8), (28, 20, 29), (20, 3, 29), (26, 41, 42), (26, 18, 41), (18, 2, 41), (46, 25, 44), (46, 14, 25), (14, 1, 25), (22, 23, 10), (22, 15, 23), (15, 5, 23), (16, 21, 5), (16, 19, 21), (19, 4, 21), (19, 20, 4), (19, 17, 20), (17, 3, 20), (17, 18, 3), (17, 12, 18), (12, 2, 18), (15, 16, 5), (15, 13, 16), (13, 0, 16), (12, 14, 2), (12, 13, 14), (13, 1, 14), (27, 7, 42, 41), (36, 6, 44, 43), (7, 38, 45, 42), (6, 24, 46, 44), (38, 36, 43, 45), (24, 27, 41, 46), (6, 36, 49, 50), (51, 48, 47, 52, 50, 49), (36, 38, 51, 49), (38, 7, 48, 51), (7, 27, 47, 48), (27, 24, 52, 47), (24, 6, 50, 52)])
_uv = me_icosphere_001.uv_layers.new(name='UVMap')
_uv.uv.foreach_set('vector', [0.1118, 0.3194, 1.967e-06, 0.2675, 0.1015, 0.1936, 0.913, 0.5002, 0.9936, 0.5902, 0.8609, 0.6199, 0.1118, 0.3194, 0.1015, 0.1936, 0.2292, 0.2675, 0.1118, 0.3194, 0.2292, 0.2675, 0.2066, 0.3871, 0.1118, 0.3194, 0.2066, 0.3871, 0.06496, 0.3871, 0.913, 0.5002, 0.8609, 0.6199, 0.7827, 0.4944, 0.1118, 0.06778, 0.0, 0.1196, 0.06496, 6.557e-07, 0.329, 0.1936, 0.2292, 0.1196, 0.3343, 0.07394, 0.5837, 0.6086, 0.6661, 0.657, 0.5389, 0.7211, 0.4624, 0.3916, 0.529, 0.4908, 0.3828, 0.4908, 0.913, 0.5002, 0.7827, 0.4944, 0.8671, 0.3871, 0.2412, 0.3871, 0.256, 0.498, 0.1331, 0.4157, 1.0, 0.1179, 0.9503, 0.2356, 0.8834, 0.1073, 0.5837, 0.6086, 0.5389, 0.7211, 0.4541, 0.6184, 0.4624, 0.3916, 0.3828, 0.4908, 0.3522, 0.3871, 0.2325, 0.6262, 0.2477, 0.7254, 0.1229, 0.6968, 0.7531, 0.1131, 0.8052, 0.2328, 0.6726, 0.2031, 0.5569, 0.06778, 0.6687, 0.1196, 0.5671, 0.1936, 0.3396, 0.1936, 0.4394, 0.1196, 0.4394, 0.2675, 0.4394, 0.2675, 0.5671, 0.1936, 0.5569, 0.3194, 0.4394, 0.2675, 0.4394, 0.1196, 0.5671, 0.1936, 0.4394, 0.1196, 0.5569, 0.06778, 0.5671, 0.1936, 0.5671, 0.1936, 0.6687, 0.2675, 0.5569, 0.3194, 0.5671, 0.1936, 0.6687, 0.1196, 0.6687, 0.2675, 0.6687, 0.05924, 0.7531, 0.1131, 0.6726, 0.2031, 0.6687, 0.2675, 0.6037, 0.3871, 0.5569, 0.3194, 0.6726, 0.2031, 0.8052, 0.2328, 0.7395, 0.3314, 0.8052, 0.2328, 0.8671, 0.3314, 0.7395, 0.3314, 0.0, 0.6145, 0.1229, 0.6968, 0.01476, 0.7254, 0.462, 0.3871, 0.4394, 0.2675, 0.5569, 0.3194, 0.462, 0.3871, 0.3343, 0.3132, 0.4394, 0.2675, 0.3343, 0.3132, 0.3396, 0.1936, 0.4394, 0.2675, 0.3343, 0.07394, 0.4394, 0.1196, 0.3396, 0.1936, 0.3343, 0.07394, 0.462, 0.0, 0.4394, 0.1196, 0.462, 0.0, 0.5569, 0.06778, 0.4394, 0.1196, 0.4541, 0.6184, 0.3928, 0.7211, 0.3351, 0.6086, 0.4541, 0.6184, 0.5389, 0.7211, 0.3928, 0.7211, 0.799, 0.0, 0.7531, 0.1131, 0.6687, 0.05924, 0.8834, 0.1073, 0.8052, 0.2328, 0.7531, 0.1131, 0.8834, 0.1073, 0.9503, 0.2356, 0.8052, 0.2328, 0.9503, 0.2356, 0.8671, 0.3314, 0.8052, 0.2328, 0.33, 0.6025, 0.2477, 0.7254, 0.2325, 0.6262, 0.8671, 0.3871, 0.7827, 0.4944, 0.722, 0.3899, 0.7827, 0.4944, 0.6661, 0.505, 0.722, 0.3899, 0.3828, 0.4908, 0.4541, 0.6184, 0.3351, 0.6086, 0.3828, 0.4908, 0.529, 0.4908, 0.4541, 0.6184, 0.529, 0.4908, 0.5837, 0.6086, 0.4541, 0.6184, 0.799, 0.0, 0.8834, 0.1073, 0.7531, 0.1131, 0.799, 0.0, 0.9441, 0.002791, 0.8834, 0.1073, 0.9441, 0.002791, 1.0, 0.1179, 0.8834, 0.1073, 0.008276, 0.3871, 0.1331, 0.4157, 0.02347, 0.4863, 0.3343, 0.07394, 0.2292, 0.1196, 0.2066, 0.0, 0.2292, 0.1196, 0.1118, 0.06778, 0.2066, 0.0, 0.256, 0.498, 0.33, 0.6025, 0.2325, 0.6262, 0.256, 0.498, 0.3351, 0.462, 0.33, 0.6025, 0.9974, 0.4464, 0.913, 0.5002, 0.8671, 0.3871, 0.7827, 0.4944, 0.7158, 0.6227, 0.6661, 0.505, 0.7827, 0.4944, 0.8609, 0.6199, 0.7158, 0.6227, 0.8609, 0.6199, 0.7991, 0.7185, 0.7158, 0.6227, 0.5886, 0.3871, 0.529, 0.4908, 0.4624, 0.3916, 0.5886, 0.3871, 0.66, 0.5147, 0.529, 0.4908, 0.66, 0.5147, 0.5837, 0.6086, 0.529, 0.4908, 0.66, 0.5147, 0.6661, 0.657, 0.5837, 0.6086, 0.2066, 0.3871, 0.2292, 0.2675, 0.3343, 0.3132, 0.2292, 0.2675, 0.329, 0.1936, 0.3343, 0.3132, 0.2292, 0.2675, 0.2292, 0.1196, 0.329, 0.1936, 0.2292, 0.2675, 0.1015, 0.1936, 0.2292, 0.1196, 0.1015, 0.1936, 0.1118, 0.06778, 0.2292, 0.1196, 0.8609, 0.6199, 0.9266, 0.7185, 0.7991, 0.7185, 0.8609, 0.6199, 0.9936, 0.5902, 0.9266, 0.7185, 1.967e-06, 0.2675, 0.1118, 0.3194, 0.06496, 0.3871, 0.1015, 0.1936, 0.0, 0.1196, 0.1118, 0.06778, 0.1015, 0.1936, 1.967e-06, 0.2675, 0.0, 0.1196, 0.9936, 0.5902, 0.913, 0.5002, 0.9974, 0.4464, 0.1332, 0.4324, 0.03635, 0.4949, 0.02347, 0.4863, 0.1331, 0.4157, 0.1227, 0.6801, 0.2196, 0.6176, 0.2325, 0.6262, 0.1229, 0.6968, 0.03635, 0.4949, 0.01545, 0.6083, 0.0, 0.6145, 0.02347, 0.4863, 0.2196, 0.6176, 0.2405, 0.5042, 0.256, 0.498, 0.2325, 0.6262, 0.01545, 0.6083, 0.1227, 0.6801, 0.1229, 0.6968, 0.0, 0.6145, 0.2405, 0.5042, 0.1332, 0.4324, 0.1331, 0.4157, 0.256, 0.498, 0.3351, 0.8187, 0.354, 0.7229, 0.3941, 0.7211, 0.3752, 0.8168, 0.8778, 0.8934, 0.772, 0.9391, 0.6661, 0.8934, 0.6661, 0.7643, 0.772, 0.7185, 0.8778, 0.7643, 0.4767, 0.7211, 0.4767, 0.8448, 0.4354, 0.8448, 0.4354, 0.7211, 0.9206, 0.7204, 0.918, 0.8332, 0.8778, 0.8314, 0.8804, 0.7185, 0.918, 0.8332, 0.9206, 0.9282, 0.8804, 0.9264, 0.8778, 0.8314, 0.4354, 0.7211, 0.4354, 0.8448, 0.3941, 0.8448, 0.3941, 0.7211, 0.354, 0.9307, 0.3351, 0.8187, 0.3752, 0.8168, 0.3941, 0.9289])
me_icosphere_001.materials.append(mat_material_004)
me_icosphere_001.use_paint_bone_selection = False
me_icosphere_001.use_paint_mask = True
me_icosphere_001.update()
me_icosphere_002 = bpy.data.meshes.new('Icosphere.002')
me_icosphere_002.from_pydata([(0.0, 0.0, -1.0), (0.7236, -0.5257, -0.4472), (-0.2764, -0.8506, -0.4472), (-0.8944, 0.0, -0.4472), (-0.2764, 0.8506, -0.4472), (0.7236, 0.5257, -0.4472), (-0.7236, -0.5257, 0.4472), (-0.7236, 0.5257, 0.4472), (0.2764, 0.8506, 0.4472), (0.8944, 0.0, 0.4472), (0.0, 0.0, 1.0), (-0.1625, -0.5, -0.8507), (0.4253, -0.309, -0.8507), (0.2629, -0.809, -0.5257), (0.8506, 0.0, -0.5257), (0.4253, 0.309, -0.8507), (-0.5257, 0.0, -0.8507), (-0.6882, -0.5, -0.5257), (-0.1625, 0.5, -0.8507), (-0.6882, 0.5, -0.5257), (0.2629, 0.809, -0.5257), (0.9511, -0.309, 0.0), (0.9511, 0.309, 0.0), (0.05022, -0.9861, 0.08126), (0.5878, -0.809, 0.0), (-0.9511, -0.309, 0.0), (-0.5878, -0.809, 0.0), (-0.5878, 0.809, 0.0), (-0.9511, 0.309, 0.0), (0.5878, 0.809, 0.0), (0.0, 1.0, 0.0), (0.6882, -0.5, 0.5257), (-0.1684, -0.8273, 0.5185), (-0.8506, 0.0, 0.5257), (-0.2629, 0.809, 0.5257), (0.6882, 0.5, 0.5257), (0.1625, -0.5, 0.8507), (0.5257, 0.0, 0.8507), (-0.4253, -0.309, 0.8507), (-0.4253, 0.309, 0.8507), (0.1625, 0.5, 0.8507), (0.2629, -0.809, -0.5257), (-0.2764, -0.8506, -0.4472), (0.9511, -0.309, 0.0), (0.7236, -0.5257, -0.4472), (-0.5878, -0.809, 0.0), (-0.7236, -0.5257, 0.4472), (0.5257, 0.0, 0.8507), (0.0, 0.0, 1.0), (-0.4253, -0.309, 0.8507), (0.8944, 0.0, 0.4472), (0.1853, -0.5703, 0.7886), (-0.2629, -0.809, 0.5257), (0.6225, -0.5703, 0.5184), (0.0, -1.0, 0.0), (0.539, -0.8273, 0.08126), (0.1254, -0.3859, 0.6917), (-0.2283, -0.6429, 0.4215), (0.5626, -0.3859, 0.4215), (-0.009701, -0.8017, -0.0157), (0.4791, -0.6429, -0.0157)], [], [(0, 12, 11), (44, 12, 14), (0, 11, 16), (0, 16, 18), (0, 18, 15), (44, 14, 43), (2, 13, 54), (3, 17, 25), (4, 19, 27), (5, 20, 29), (1, 21, 24), (2, 54, 26), (3, 25, 28), (4, 27, 30), (5, 29, 22), (6, 52, 38), (7, 33, 39), (8, 34, 40), (50, 35, 47), (47, 40, 48), (47, 35, 40), (35, 8, 40), (40, 39, 48), (40, 34, 39), (34, 7, 39), (39, 49, 48), (39, 33, 49), (33, 46, 49), (38, 36, 10), (38, 52, 36), (36, 37, 10), (36, 31, 37), (31, 9, 37), (22, 35, 50), (22, 29, 35), (29, 8, 35), (30, 34, 8), (30, 27, 34), (27, 7, 34), (28, 33, 7), (28, 25, 33), (25, 46, 33), (26, 52, 6), (26, 54, 52), (24, 21, 31), (21, 9, 31), (29, 30, 8), (29, 20, 30), (20, 4, 30), (27, 28, 7), (27, 19, 28), (19, 3, 28), (25, 45, 46), (25, 17, 45), (17, 42, 45), (54, 13, 24), (13, 1, 24), (43, 22, 50), (43, 14, 22), (14, 5, 22), (15, 20, 5), (15, 18, 20), (18, 4, 20), (18, 19, 4), (18, 16, 19), (16, 3, 19), (16, 17, 3), (16, 11, 17), (11, 42, 17), (14, 15, 5), (14, 12, 15), (12, 0, 15), (11, 41, 42), (11, 12, 41), (12, 44, 41), (13, 2, 42, 41), (21, 1, 44, 43), (26, 6, 46, 45), (10, 37, 47, 48), (6, 38, 49, 46), (1, 13, 41, 44), (9, 21, 43, 50), (2, 26, 45, 42), (37, 9, 50, 47), (38, 10, 48, 49), (32, 51, 36, 52), (51, 53, 31, 36), (23, 32, 52, 54), (53, 55, 24, 31), (55, 23, 54, 24), (55, 53, 58, 60), (58, 56, 57, 59, 60), (53, 51, 56, 58), (23, 55, 60, 59), (32, 23, 59, 57), (51, 32, 57, 56)])
_uv = me_icosphere_002.uv_layers.new(name='UVMap')
_uv.uv.foreach_set('vector', [0.6205, 0.06949, 0.5037, 0.1226, 0.517, 7.749e-07, 0.3973, 0.1984, 0.5037, 0.1226, 0.5037, 0.2742, 0.6205, 0.06949, 0.517, 7.749e-07, 0.6564, 0.0, 0.6205, 0.06949, 0.6564, 0.0, 0.7292, 0.1226, 0.6205, 0.06949, 0.7292, 0.1226, 0.6349, 0.1984, 0.3973, 0.1984, 0.5037, 0.2742, 0.3858, 0.3211, 0.3646, 0.07798, 0.3858, 0.209, 0.2876, 0.1253, 0.09794, 0.5961, 0.2069, 0.5194, 0.2081, 0.671, 0.6398, 0.6236, 0.6038, 0.7423, 0.5082, 0.6448, 0.7281, 0.4346, 0.7095, 0.521, 0.6255, 0.3969, 0.3448, 0.3351, 0.2268, 0.3957, 0.2759, 0.2765, 0.7281, 0.8302, 0.8352, 0.7938, 0.8352, 0.9046, 0.09794, 0.5961, 0.2081, 0.671, 0.08024, 0.7189, 0.6398, 0.6236, 0.5082, 0.6448, 0.5736, 0.508, 0.6205, 0.3274, 0.6564, 0.3969, 0.517, 0.3969, 0.6904, 0.755, 0.6904, 0.8781, 0.5798, 0.8226, 0.9646, 0.5953, 0.8594, 0.6711, 0.8594, 0.5195, 0.9873, 0.2055, 0.9934, 0.3284, 0.8801, 0.2784, 0.7675, 0.07055, 0.8842, 0.1269, 0.7509, 0.1991, 0.7509, 0.1991, 0.8801, 0.2784, 0.7605, 0.3284, 0.7509, 0.1991, 0.8842, 0.1269, 0.8801, 0.2784, 0.8842, 0.1269, 0.9873, 0.2055, 0.8801, 0.2784, 0.8427, 0.3969, 0.8594, 0.5195, 0.7412, 0.4664, 0.8427, 0.3969, 0.974, 0.4727, 0.8594, 0.5195, 0.974, 0.4727, 0.9646, 0.5953, 0.8594, 0.5195, 0.8594, 0.5195, 0.7281, 0.5953, 0.7412, 0.4664, 0.8594, 0.5195, 0.8594, 0.6711, 0.7281, 0.5953, 0.8594, 0.6711, 0.7412, 0.7243, 0.7281, 0.5953, 0.3256, 0.7936, 0.3256, 0.9174, 0.2156, 0.8623, 0.01888, 0.05762, 0.1475, 0.06754, 0.04917, 0.183, 0.2156, 0.9167, 0.105, 0.8612, 0.2156, 0.7936, 0.04917, 0.183, 0.1286, 0.3121, 0.0, 0.3022, 0.0, 0.8577, 0.105, 0.7936, 0.105, 0.9233, 0.8708, 0.003837, 0.8842, 0.1269, 0.7675, 0.07055, 0.8708, 0.003837, 1.0, 0.08317, 0.8842, 0.1269, 1.0, 0.08317, 0.9873, 0.2055, 0.8842, 0.1269, 0.5736, 0.508, 0.4243, 0.5207, 0.4969, 0.4125, 0.5736, 0.508, 0.5082, 0.6448, 0.4243, 0.5207, 0.5082, 0.6448, 0.3858, 0.6452, 0.4243, 0.5207, 0.974, 0.718, 0.8594, 0.6711, 0.9646, 0.5953, 0.08024, 0.7189, 0.2081, 0.671, 0.2101, 0.7936, 0.8427, 0.7938, 0.7412, 0.7243, 0.8594, 0.6711, 0.9422, 0.7938, 0.9422, 0.9046, 0.8352, 0.8682, 0.2573, 0.0, 0.2876, 0.1253, 0.1475, 0.06754, 0.2759, 0.2765, 0.2268, 0.3957, 0.1286, 0.3121, 0.2268, 0.3957, 0.09409, 0.3957, 0.1286, 0.3121, 0.6255, 0.3969, 0.5736, 0.508, 0.4969, 0.4125, 0.6255, 0.3969, 0.7095, 0.521, 0.5736, 0.508, 0.7095, 0.521, 0.6398, 0.6236, 0.5736, 0.508, 0.5082, 0.6448, 0.4545, 0.755, 0.3858, 0.6452, 0.5082, 0.6448, 0.6038, 0.7423, 0.4545, 0.755, 0.0, 0.5969, 0.09794, 0.5961, 0.08024, 0.7189, 0.2081, 0.671, 0.3367, 0.5942, 0.3188, 0.7233, 0.2081, 0.671, 0.2069, 0.5194, 0.3367, 0.5942, 0.2069, 0.5194, 0.3167, 0.4654, 0.3367, 0.5942, 0.2876, 0.1253, 0.3858, 0.209, 0.2759, 0.2765, 0.3858, 0.209, 0.3448, 0.3351, 0.2759, 0.2765, 0.7292, 0.0, 0.8708, 0.003837, 0.7675, 0.07055, 0.3858, 0.3211, 0.5037, 0.2742, 0.517, 0.3969, 0.5037, 0.2742, 0.6205, 0.3274, 0.517, 0.3969, 0.6349, 0.1984, 0.7292, 0.2742, 0.6205, 0.3274, 0.6349, 0.1984, 0.7292, 0.1226, 0.7292, 0.2742, 0.7281, 0.6658, 0.6398, 0.6236, 0.7095, 0.521, 0.7281, 0.6658, 0.6038, 0.7423, 0.6398, 0.6236, 1.669e-06, 0.4742, 0.07826, 0.4736, 0.0, 0.5969, 0.07826, 0.4736, 0.09794, 0.5961, 0.0, 0.5969, 0.07826, 0.4736, 0.2069, 0.5194, 0.09794, 0.5961, 0.07826, 0.4736, 0.2069, 0.3968, 0.2069, 0.5194, 0.2069, 0.3968, 0.3167, 0.4654, 0.2069, 0.5194, 0.5037, 0.2742, 0.6349, 0.1984, 0.6205, 0.3274, 0.5037, 0.2742, 0.5037, 0.1226, 0.6349, 0.1984, 0.5037, 0.1226, 0.6205, 0.06949, 0.6349, 0.1984, 0.2069, 0.3968, 0.3367, 0.3957, 0.3167, 0.4654, 0.517, 7.749e-07, 0.5037, 0.1226, 0.3858, 0.0758, 0.5037, 0.1226, 0.3973, 0.1984, 0.3858, 0.0758, 0.3367, 0.3957, 0.3367, 0.3957, 0.3367, 0.3957, 0.3367, 0.3957, 0.3367, 0.3957, 0.3367, 0.3957, 0.3367, 0.3957, 0.3367, 0.3957, 0.3367, 0.3957, 0.3367, 0.3957, 0.3367, 0.3957, 0.3367, 0.3957, 0.3367, 0.3957, 0.3367, 0.3957, 0.3367, 0.3957, 0.3367, 0.3957, 0.3367, 0.3957, 0.3367, 0.3957, 0.3367, 0.3957, 0.3367, 0.3957, 0.3367, 0.3957, 0.3367, 0.3957, 0.3367, 0.3957, 0.3367, 0.3957, 0.3367, 0.3957, 0.3367, 0.3957, 0.3367, 0.3957, 0.3367, 0.3957, 0.3367, 0.3957, 0.3367, 0.3957, 0.3367, 0.3957, 0.3367, 0.3957, 0.3367, 0.3957, 0.3367, 0.3957, 0.3367, 0.3957, 0.3367, 0.3957, 0.3367, 0.3957, 0.3367, 0.3957, 0.3367, 0.3957, 0.3367, 0.3957, 0.1526, 0.08866, 0.07083, 0.1846, 0.04917, 0.183, 0.1475, 0.06754, 0.07083, 0.1846, 0.1369, 0.292, 0.1286, 0.3121, 0.04917, 0.183, 0.2691, 0.1367, 0.1526, 0.08866, 0.1475, 0.06754, 0.2876, 0.1253, 0.1369, 0.292, 0.2594, 0.2624, 0.2759, 0.2765, 0.1286, 0.3121, 0.2594, 0.2624, 0.2691, 0.1367, 0.2876, 0.1253, 0.2759, 0.2765, 0.3788, 0.7936, 0.3796, 0.8956, 0.3264, 0.8956, 0.3256, 0.7936, 0.3858, 0.857, 0.4599, 0.755, 0.5798, 0.794, 0.5798, 0.9201, 0.4599, 0.959, 0.3796, 0.8956, 0.3788, 0.9976, 0.3256, 0.9976, 0.3264, 0.8956, 0.6833, 0.8851, 0.6833, 0.988, 0.6315, 0.981, 0.6315, 0.8781, 0.6315, 0.8851, 0.6315, 0.988, 0.5798, 0.981, 0.5798, 0.8781, 0.9948, 0.7938, 0.9948, 0.9198, 0.9422, 0.9198, 0.9422, 0.7938])
me_icosphere_002.materials.append(mat_material_003)
me_icosphere_002.use_paint_bone_selection = False
me_icosphere_002.use_paint_mask = True
me_icosphere_002.update()
me_plane = bpy.data.meshes.new('Plane')
me_plane.from_pydata([(-7.584, -12.16, 0.0), (5.528, -12.16, 0.0), (-7.584, 47.11, 0.0), (5.528, 47.11, 0.0), (-7.584, 34.39, 0.0), (5.528, 34.61, 0.0), (-7.584, 34.39, -0.9842), (-7.584, -12.16, -0.9842), (5.528, -12.16, -0.9842), (5.528, 34.61, -0.9842), (5.528, 47.11, -0.9842), (-7.584, 47.11, -0.9842), (47.73, 34.61, 0.0), (47.73, 34.61, -0.9842), (120.0, 34.61, 0.0), (120.0, 47.11, 0.0), (120.0, 34.61, -0.9842), (120.0, 47.11, -0.9842), (107.1, 34.61, 0.0), (107.2, 34.61, -0.9842), (120.0, -10.34, -0.9842), (120.0, -10.34, 0.0), (107.1, -10.34, 0.0), (107.2, -10.34, -0.9842), (5.528, 59.36, 0.0), (5.528, 59.36, -0.9842), (47.73, 59.36, 0.0), (47.73, 59.36, -0.9842), (120.0, 59.36, 0.0), (120.0, 59.36, -0.9842), (5.528, 59.33, 0.0), (-7.584, 59.33, 0.0), (5.528, 59.33, -0.9842), (-7.584, 59.33, -0.9842), (26.63, 59.36, 0.0)], [], [(1, 5, 9, 8), (0, 1, 8, 7), (9, 5, 12, 13), (13, 12, 18, 19), (23, 22, 21, 20), (19, 18, 22, 23), (4, 0, 7, 6, 11, 33, 31, 2), (7, 8, 9, 13, 19, 23, 20, 16, 17, 29, 27, 25, 10, 32, 33, 11, 6), (14, 15, 28, 29, 17, 16, 20, 21), (0, 4, 2, 31, 30, 3, 24, 34, 26, 28, 15, 14, 21, 22, 18, 12, 5, 1)])
_uv = me_plane.uv_layers.new(name='UVMap')
_uv.uv.foreach_set('vector', [2.306, -1.08, 2.306, -5.418, 2.333, -5.418, 2.333, -1.08, 2.306, 0.1363, 2.306, -1.08, 2.333, -1.08, 2.333, 0.1363, 2.252, 4.012, 2.226, 4.012, 2.226, 0.09745, 2.252, 0.09745, 2.252, 0.09745, 2.226, 0.09745, 2.226, -5.405, 2.252, -5.418, 2.333, -1.236, 2.36, -1.249, 2.36, -0.04594, 2.333, -0.04594, 2.36, -1.249, 2.333, -1.249, 2.333, -5.418, 2.36, -5.418, 2.252, -1.1, 2.252, -5.418, 2.279, -5.418, 2.279, -1.1, 2.279, 0.07944, 2.279, 1.213, 2.252, 1.213, 2.252, 0.07944, -1.684, 6.418, -1.684, 5.202, -0.4056, 5.202, -0.4056, 1.287, -0.4056, -4.228, -1.634, -4.228, -1.634, -5.418, -0.4056, -5.418, -0.06398, -5.418, 0.2708, -5.418, 0.2708, 1.287, 0.2708, 5.202, -0.06398, 5.202, 0.27, 5.202, 0.27, 6.418, -0.06398, 6.418, -0.4116, 6.418, 2.279, -3.123, 2.279, -4.282, 2.279, -5.418, 2.306, -5.418, 2.306, -4.282, 2.306, -3.123, 2.306, 1.046, 2.279, 1.046, 2.226, 6.418, 0.9532, 6.418, 0.6056, 6.418, 0.2716, 6.418, 0.2716, 5.202, 0.6056, 5.202, 0.2708, 5.202, 0.2708, 3.245, 0.2708, 1.287, 0.2708, -5.418, 0.6056, -5.418, 0.9472, -5.418, 2.176, -5.418, 2.176, -4.215, 0.9472, -4.215, 0.9472, 1.287, 0.9472, 5.202, 2.226, 5.202])
me_plane.materials.append(mat_material_006)
me_plane.update()
me_cube = bpy.data.meshes.new('Cube')
me_cube.from_pydata([(-0.6346, -0.6754, -0.8718), (-0.5832, -0.4941, 0.2073), (-0.6346, 0.6754, -0.8718), (-0.5832, 0.4941, 0.2073), (0.6346, -0.6754, -0.8718), (0.6346, -0.6754, 0.2583), (0.6346, 0.6754, -0.8718), (0.6346, 0.6754, 0.2583), (-0.3495, -0.2529, -0.3068), (-0.3495, 0.2529, -0.3068), (0.3495, 0.2529, -0.3068), (0.3495, -0.2529, -0.3068), (-0.401, -0.224, 0.02671), (-0.401, 0.224, 0.02671), (0.3495, 0.2529, -0.02425), (0.3495, -0.2529, -0.02425), (-0.3495, -0.2529, -0.02425), (-0.6346, -0.6754, 0.2583), (-0.6346, 0.6754, 0.2583), (-0.3495, 0.2529, -0.02425), (-0.0006309, -0.224, 0.05444), (-0.1829, -0.4941, 0.235), (-0.1829, 0.4941, 0.235), (-0.0006309, 0.224, 0.05444)], [], [(3, 13, 23, 22), (19, 18, 7, 14), (14, 7, 5, 15), (15, 5, 17, 16), (2, 6, 4, 0), (7, 18, 17, 5), (4, 11, 8, 0), (6, 10, 11, 4), (2, 9, 10, 6), (0, 8, 9, 2), (11, 15, 16, 8), (10, 14, 15, 11), (9, 19, 14, 10), (8, 16, 19, 9), (1, 12, 16, 17), (3, 1, 17, 18), (13, 3, 18, 19), (12, 13, 19, 16), (20, 21, 22, 23), (12, 1, 21, 20), (13, 12, 20, 23), (1, 3, 22, 21)])
me_cube.polygons.foreach_set('use_smooth', [True] * 22)
_uv = me_cube.uv_layers.new(name='UVMap')
_uv.uv.foreach_set('vector', [0.2316, 0.9231, 0.2731, 0.8594, 0.3677, 0.8594, 0.3262, 0.9231, 0.2449, 0.2295, 0.3098, 0.3292, 0.01056, 0.3292, 0.08007, 0.2295, 0.08007, 0.2295, 0.01056, 0.3292, 0.01056, 0.01056, 0.08007, 0.1102, 0.08007, 0.1102, 0.01056, 0.01056, 0.3098, 0.01056, 0.2449, 0.1102, 0.6301, 0.3292, 0.4149, 0.3311, 0.4197, 0.01056, 0.6301, 0.01056, 0.01056, 0.3503, 0.3098, 0.3503, 0.3098, 0.6689, 0.01056, 0.6689, 0.01056, 0.6901, 0.1438, 0.7573, 0.1438, 0.9222, 0.01056, 0.9894, 0.3309, 0.3503, 0.4761, 0.45, 0.4761, 0.5693, 0.3309, 0.6689, 0.6512, 0.01056, 0.7845, 0.0778, 0.7845, 0.2427, 0.6512, 0.3099, 0.562, 0.3503, 0.7073, 0.45, 0.7073, 0.5693, 0.562, 0.6689, 0.1438, 0.7573, 0.2105, 0.7573, 0.2105, 0.9222, 0.1438, 0.9222, 0.4761, 0.45, 0.5409, 0.45, 0.5409, 0.5693, 0.4761, 0.5693, 0.7845, 0.0778, 0.8511, 0.0778, 0.8511, 0.2427, 0.7845, 0.2427, 0.7073, 0.45, 0.7721, 0.45, 0.7721, 0.5693, 0.7073, 0.5693, 0.2981, 0.05333, 0.2566, 0.117, 0.2449, 0.1102, 0.3098, 0.01056, 0.2981, 0.2864, 0.2981, 0.05333, 0.3098, 0.01056, 0.3098, 0.3292, 0.2566, 0.2227, 0.2981, 0.2864, 0.3098, 0.3292, 0.2449, 0.2295, 0.2566, 0.117, 0.2566, 0.2227, 0.2449, 0.2295, 0.2449, 0.1102, 0.3983, 0.117, 0.3499, 0.05333, 0.3499, 0.2864, 0.3983, 0.2227, 0.2731, 0.7538, 0.2316, 0.6901, 0.3262, 0.6901, 0.3677, 0.7538, 0.2731, 0.8594, 0.2731, 0.7538, 0.3677, 0.7538, 0.3677, 0.8594, 0.2981, 0.05333, 0.2981, 0.2864, 0.3499, 0.2864, 0.3499, 0.05333])
me_cube.materials.append(mat_material)
me_cube.use_mirror_x = True
me_cube.use_paint_bone_selection = False
me_cube.use_paint_mask = True
me_cube.update()
me_cube_001 = bpy.data.meshes.new('Cube.001')
me_cube_001.from_pydata([(-0.6346, -0.6754, -0.8718), (-0.5832, -0.4941, 0.2073), (-0.6346, 0.6754, -0.8718), (-0.5832, 0.4941, 0.2073), (0.6346, -0.6754, -0.8718), (0.6346, -0.6754, 0.2583), (0.6346, 0.6754, -0.8718), (0.6346, 0.6754, 0.2583), (-0.3495, -0.2529, -0.3068), (-0.3495, 0.2529, -0.3068), (0.3495, 0.2529, -0.3068), (0.3495, -0.2529, -0.3068), (-0.401, -0.224, 0.02671), (-0.401, 0.224, 0.02671), (0.3495, 0.2529, -0.02425), (0.3495, -0.2529, -0.02425), (-0.3495, -0.2529, -0.02425), (-0.6346, -0.6754, 0.2583), (-0.6346, 0.6754, 0.2583), (-0.3495, 0.2529, -0.02425), (-0.0006309, -0.224, 0.05444), (-0.1829, -0.4941, 0.235), (-0.1829, 0.4941, 0.235), (-0.0006309, 0.224, 0.05444)], [], [(3, 13, 23, 22), (19, 18, 7, 14), (14, 7, 5, 15), (15, 5, 17, 16), (2, 6, 4, 0), (7, 18, 17, 5), (4, 11, 8, 0), (6, 10, 11, 4), (2, 9, 10, 6), (0, 8, 9, 2), (11, 15, 16, 8), (10, 14, 15, 11), (9, 19, 14, 10), (8, 16, 19, 9), (1, 12, 16, 17), (3, 1, 17, 18), (13, 3, 18, 19), (12, 13, 19, 16), (20, 21, 22, 23), (12, 1, 21, 20), (13, 12, 20, 23), (1, 3, 22, 21)])
me_cube_001.polygons.foreach_set('use_smooth', [True] * 22)
_uv = me_cube_001.uv_layers.new(name='UVMap')
_uv.uv.foreach_set('vector', [0.2316, 0.9231, 0.2731, 0.8594, 0.3677, 0.8594, 0.3262, 0.9231, 0.2449, 0.2295, 0.3098, 0.3292, 0.01056, 0.3292, 0.08007, 0.2295, 0.08007, 0.2295, 0.01056, 0.3292, 0.01056, 0.01056, 0.08007, 0.1102, 0.08007, 0.1102, 0.01056, 0.01056, 0.3098, 0.01056, 0.2449, 0.1102, 0.6301, 0.3292, 0.4149, 0.3311, 0.4197, 0.01056, 0.6301, 0.01056, 0.01056, 0.3503, 0.3098, 0.3503, 0.3098, 0.6689, 0.01056, 0.6689, 0.01056, 0.6901, 0.1438, 0.7573, 0.1438, 0.9222, 0.01056, 0.9894, 0.3309, 0.3503, 0.4761, 0.45, 0.4761, 0.5693, 0.3309, 0.6689, 0.6512, 0.01056, 0.7845, 0.0778, 0.7845, 0.2427, 0.6512, 0.3099, 0.562, 0.3503, 0.7073, 0.45, 0.7073, 0.5693, 0.562, 0.6689, 0.1438, 0.7573, 0.2105, 0.7573, 0.2105, 0.9222, 0.1438, 0.9222, 0.4761, 0.45, 0.5409, 0.45, 0.5409, 0.5693, 0.4761, 0.5693, 0.7845, 0.0778, 0.8511, 0.0778, 0.8511, 0.2427, 0.7845, 0.2427, 0.7073, 0.45, 0.7721, 0.45, 0.7721, 0.5693, 0.7073, 0.5693, 0.2981, 0.05333, 0.2566, 0.117, 0.2449, 0.1102, 0.3098, 0.01056, 0.2981, 0.2864, 0.2981, 0.05333, 0.3098, 0.01056, 0.3098, 0.3292, 0.2566, 0.2227, 0.2981, 0.2864, 0.3098, 0.3292, 0.2449, 0.2295, 0.2566, 0.117, 0.2566, 0.2227, 0.2449, 0.2295, 0.2449, 0.1102, 0.3983, 0.117, 0.3499, 0.05333, 0.3499, 0.2864, 0.3983, 0.2227, 0.2731, 0.7538, 0.2316, 0.6901, 0.3262, 0.6901, 0.3677, 0.7538, 0.2731, 0.8594, 0.2731, 0.7538, 0.3677, 0.7538, 0.3677, 0.8594, 0.2981, 0.05333, 0.2981, 0.2864, 0.3499, 0.2864, 0.3499, 0.05333])
me_cube_001.materials.append(mat_material_008)
me_cube_001.use_mirror_x = True
me_cube_001.use_paint_bone_selection = False
me_cube_001.use_paint_mask = True
me_cube_001.update()

# ---- objects
ob_plane_001 = bpy.data.objects.new('Plane.001', me_plane_001)
ob_icosphere = bpy.data.objects.new('Icosphere', me_icosphere)
ob_icosphere_001 = bpy.data.objects.new('Icosphere.001', me_icosphere_001)
ob_icosphere_002 = bpy.data.objects.new('Icosphere.002', me_icosphere_002)
ob_plane = bpy.data.objects.new('Plane', me_plane)
ob_cube = bpy.data.objects.new('Cube', me_cube)
ob_cube_001 = bpy.data.objects.new('Cube.001', me_cube_001)

# ---- transforms, parenting, visibility, modifiers, constraints
ob_plane_001.location = (0.0, 0.0, 0.0)
ob_plane_001.scale = (51.32, 33.89, 24.51)
ob_plane_001.use_mesh_mirror_y = True
ob_icosphere.location = (0.01297, 35.71, 16.71)
ob_icosphere.scale = (29.05, 29.05, 29.05)
ob_icosphere_001.location = (-34.68, 6.997, 18.41)
ob_icosphere_001.rotation_euler = (0.3713, 0.142, -0.213)
ob_icosphere_001.scale = (18.67, 18.67, 18.67)
ob_icosphere_002.location = (35.85, 11.02, 18.93)
ob_icosphere_002.rotation_euler = (0.1488, 0.04892, -0.04247)
ob_icosphere_002.scale = (20.55, 20.55, 20.55)
ob_plane.location = (-56.44, -0.7462, 1.154)
ob_cube.location = (-14.74, -0.7462, 10.75)
ob_cube.rotation_euler = (0.0, 0.0, 1.571)
ob_cube.scale = (1.908, 1.908, 7.282)
ob_cube.use_mesh_mirror_x = True
_m = ob_cube.modifiers.new('Subdivision', 'SUBSURF')
ob_cube_001.location = (16.73, -0.7462, 10.75)
ob_cube_001.rotation_euler = (0.0, 0.0, 1.571)
ob_cube_001.scale = (1.908, 1.908, 7.282)
ob_cube_001.use_mesh_mirror_x = True
_m = ob_cube_001.modifiers.new('Subdivision', 'SUBSURF')

# ---- collection membership
scene.collection.objects.link(ob_plane_001)
scene.collection.objects.link(ob_icosphere)
scene.collection.objects.link(ob_icosphere_001)
scene.collection.objects.link(ob_icosphere_002)
scene.collection.objects.link(ob_plane)
scene.collection.objects.link(ob_cube)
scene.collection.objects.link(ob_cube_001)

# ---- scene / render settings (as saved in the file)
scene.frame_start = 1; scene.frame_end = 250; scene.frame_set(14)
scene.render.engine = 'BLENDER_EEVEE_NEXT'
scene.cycles.sampling_pattern = 'TABULATED_SOBOL'
scene.cycles.use_light_tree = False
scene.view_settings.view_transform = 'Filmic'
bpy.context.view_layer.update()

# ---- added for rendering (the .blend has no active camera and no usable light): camera, sun
cam_auto = bpy.data.cameras.new('AutoCamera')
cam_auto.lens = 50.0
cam_auto.sensor_width = 36.0
cam_auto.clip_end = 2835.81
ob_auto_camera = bpy.data.objects.new('AutoCamera', cam_auto)
scene.collection.objects.link(ob_auto_camera)
ob_auto_camera.location = (161.365, -181.197, 145.977)
ob_auto_camera.rotation_euler = (1.09748, -7.21219e-08, 0.694738)
scene.camera = ob_auto_camera
light_auto_sun = bpy.data.lights.new('AutoSun', 'SUN')
light_auto_sun.energy = 3.0
light_auto_sun.angle = 0.0523599
ob_auto_sun = bpy.data.objects.new('AutoSun', light_auto_sun)
scene.collection.objects.link(ob_auto_sun)
ob_auto_sun.rotation_euler = (0.872665, 0.174533, 0.523599)
bpy.context.view_layer.update()
